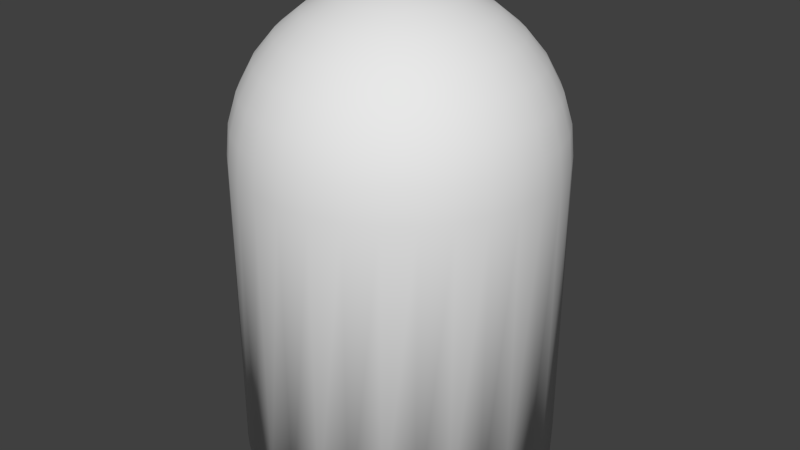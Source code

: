 # Source: models.blend  (saved by Blender 2.76.0; exported with 4.5.12 LTS)
import bpy
from mathutils import Matrix  # noqa: F401  (used for matrix-valued properties, if any)

bpy.ops.wm.read_factory_settings(use_empty=True)
scene = bpy.context.scene
scene.name = 'Scene'

# ---- collections
col_collection_1 = bpy.data.collections.new('Collection 1'); scene.collection.children.link(col_collection_1)
col_collection_2 = bpy.data.collections.new('Collection 2'); scene.collection.children.link(col_collection_2)
col_collection_2.hide_render = True
col_collection_2.hide_viewport = True
col_collection_3 = bpy.data.collections.new('Collection 3'); scene.collection.children.link(col_collection_3)
col_collection_3.hide_render = True
col_collection_3.hide_viewport = True

# ---- materials (node trees are filled in below, after node groups)
mat_ghost = bpy.data.materials.new('ghost')
mat_ghost.alpha_threshold = 0.0
mat_ghost.use_transparent_shadow = False
mat_ghost.roughness = 0.5

# ---- material node trees

# ---- world
world_world = bpy.data.worlds.new('World'); scene.world = world_world
world_world.color = (0.05088, 0.05088, 0.05088)
world_world.use_sun_shadow = False
world_world.sun_shadow_jitter_overblur = 0.0
world_world.cycles.sampling_method = 'MANUAL'
world_world.cycles.sample_map_resolution = 256

# ---- meshes
me_sphere = bpy.data.meshes.new('Sphere')
me_sphere.from_pydata([(-0.1951, 0.0, 2.981), (-0.3827, 0.0, 2.924), (-0.5556, 0.0, 2.831), (-0.7071, 0.0, 2.707), (-0.8315, 0.0, 2.556), (-0.9239, 0.0, 2.383), (-0.9808, 0.0, 2.195), (-1.0, 0.0, 2.0), (-0.1913, 0.03806, 2.981), (-0.3753, 0.07466, 2.924), (-0.5449, 0.1084, 2.831), (-0.6935, 0.1379, 2.707), (-0.8155, 0.1622, 2.556), (-0.9061, 0.1802, 2.383), (-0.9619, 0.1913, 2.195), (-0.9808, 0.1951, 2.0), (-0.1802, 0.07466, 2.981), (-0.3536, 0.1464, 2.924), (-0.5133, 0.2126, 2.831), (-0.6533, 0.2706, 2.707), (-0.7682, 0.3182, 2.556), (-0.8536, 0.3536, 2.383), (-0.9061, 0.3753, 2.195), (-0.9239, 0.3827, 2.0), (-0.1622, 0.1084, 2.981), (-0.3182, 0.2126, 2.924), (-0.4619, 0.3087, 2.831), (-0.5879, 0.3928, 2.707), (-0.6913, 0.4619, 2.556), (-0.7682, 0.5133, 2.383), (-0.8155, 0.5449, 2.195), (-0.8315, 0.5556, 2.0), (-0.1379, 0.1379, 2.981), (-0.2706, 0.2706, 2.924), (-0.3928, 0.3928, 2.831), (-0.5, 0.5, 2.707), (-0.5879, 0.5879, 2.556), (-0.6533, 0.6533, 2.383), (-0.6935, 0.6935, 2.195), (-0.7071, 0.7071, 2.0), (-0.1084, 0.1622, 2.981), (-0.2126, 0.3182, 2.924), (-0.3087, 0.4619, 2.831), (-0.3928, 0.5879, 2.707), (-0.4619, 0.6913, 2.556), (-0.5133, 0.7682, 2.383), (-0.5449, 0.8155, 2.195), (-0.5556, 0.8315, 2.0), (-0.07466, 0.1802, 2.981), (-0.1464, 0.3536, 2.924), (-0.2126, 0.5133, 2.831), (-0.2706, 0.6533, 2.707), (-0.3182, 0.7682, 2.556), (-0.3536, 0.8536, 2.383), (-0.3753, 0.9061, 2.195), (-0.3827, 0.9239, 2.0), (-0.03806, 0.1913, 2.981), (-0.07466, 0.3753, 2.924), (-0.1084, 0.5449, 2.831), (-0.1379, 0.6935, 2.707), (-0.1622, 0.8155, 2.556), (-0.1802, 0.9061, 2.383), (-0.1913, 0.9619, 2.195), (-0.1951, 0.9808, 2.0), (3.266e-07, 0.1951, 2.981), (3.192e-07, 0.3827, 2.924), (3.117e-07, 0.5556, 2.831), (3.192e-07, 0.7071, 2.707), (3.341e-07, 0.8315, 2.556), (2.745e-07, 0.9239, 2.383), (3.937e-07, 0.9808, 2.195), (3.788e-07, 1.0, 2.0), (0.03806, 0.1913, 2.981), (0.07466, 0.3753, 2.924), (0.1084, 0.5449, 2.831), (0.138, 0.6935, 2.707), (0.1622, 0.8155, 2.556), (0.1802, 0.9061, 2.383), (0.1913, 0.9619, 2.195), (0.1951, 0.9808, 2.0), (0.07466, 0.1802, 2.981), (0.1464, 0.3536, 2.924), (0.2126, 0.5133, 2.831), (0.2706, 0.6533, 2.707), (0.3182, 0.7682, 2.556), (0.3536, 0.8536, 2.383), (0.3753, 0.9061, 2.195), (0.3827, 0.9239, 2.0), (0.1084, 0.1622, 2.981), (0.2126, 0.3182, 2.924), (0.3087, 0.4619, 2.831), (0.3928, 0.5879, 2.707), (0.4619, 0.6913, 2.556), (0.5133, 0.7682, 2.383), (0.5449, 0.8155, 2.195), (0.5556, 0.8315, 2.0), (0.138, 0.1379, 2.981), (0.2706, 0.2706, 2.924), (0.3928, 0.3928, 2.831), (0.5, 0.5, 2.707), (0.5879, 0.5879, 2.556), (0.6533, 0.6533, 2.383), (0.6935, 0.6935, 2.195), (0.7071, 0.7071, 2.0), (0.1622, 0.1084, 2.981), (0.3182, 0.2126, 2.924), (0.4619, 0.3087, 2.831), (0.5879, 0.3928, 2.707), (0.6913, 0.4619, 2.556), (0.7682, 0.5133, 2.383), (0.8155, 0.5449, 2.195), (0.8315, 0.5556, 2.0), (0.1802, 0.07466, 2.981), (0.3536, 0.1464, 2.924), (0.5133, 0.2126, 2.831), (0.6533, 0.2706, 2.707), (0.7682, 0.3182, 2.556), (0.8536, 0.3536, 2.383), (0.9061, 0.3753, 2.195), (0.9239, 0.3827, 2.0), (0.1913, 0.03806, 2.981), (0.3753, 0.07466, 2.924), (0.5449, 0.1084, 2.831), (0.6935, 0.1379, 2.707), (0.8155, 0.1622, 2.556), (0.9061, 0.1802, 2.383), (0.9619, 0.1913, 2.195), (0.9808, 0.1951, 2.0), (0.1951, -7.212e-09, 2.981), (0.3827, 4.122e-08, 2.924), (0.5556, 2.632e-08, 2.831), (0.7071, -2.584e-08, 2.707), (0.8315, -8.544e-08, 2.556), (0.9239, 6.357e-08, 2.383), (0.9808, -8.544e-08, 2.195), (1.0, -1.003e-07, 2.0), (0.1913, -0.03806, 2.981), (0.3753, -0.07466, 2.924), (0.5449, -0.1084, 2.831), (0.6935, -0.1379, 2.707), (0.8155, -0.1622, 2.556), (0.9061, -0.1802, 2.383), (0.9619, -0.1913, 2.195), (0.9808, -0.1951, 2.0), (0.1802, -0.07466, 2.981), (0.3536, -0.1464, 2.924), (0.5133, -0.2126, 2.831), (0.6533, -0.2706, 2.707), (0.7682, -0.3182, 2.556), (0.8536, -0.3536, 2.383), (0.9061, -0.3753, 2.195), (0.9239, -0.3827, 2.0), (0.1622, -0.1084, 2.981), (0.3182, -0.2126, 2.924), (0.4619, -0.3087, 2.831), (0.5879, -0.3928, 2.707), (0.6913, -0.4619, 2.556), (0.7682, -0.5133, 2.383), (0.8155, -0.5449, 2.195), (0.8315, -0.5556, 2.0), (0.138, -0.1379, 2.981), (0.2706, -0.2706, 2.924), (0.3928, -0.3928, 2.831), (0.5, -0.5, 2.707), (0.5879, -0.5879, 2.556), (0.6533, -0.6533, 2.383), (0.6935, -0.6935, 2.195), (0.7071, -0.7071, 2.0), (0.1084, -0.1622, 2.981), (0.2126, -0.3182, 2.924), (0.3087, -0.4619, 2.831), (0.3928, -0.5879, 2.707), (0.4619, -0.6913, 2.556), (0.5133, -0.7682, 2.383), (0.5449, -0.8155, 2.195), (0.5556, -0.8315, 2.0), (0.07466, -0.1802, 2.981), (0.1464, -0.3536, 2.924), (0.2126, -0.5133, 2.831), (0.2706, -0.6533, 2.707), (0.3182, -0.7682, 2.556), (0.3536, -0.8536, 2.383), (0.3753, -0.9061, 2.195), (0.3827, -0.9239, 2.0), (0.03806, -0.1913, 2.981), (0.07466, -0.3753, 2.924), (0.1084, -0.5449, 2.831), (0.1379, -0.6935, 2.707), (0.1622, -0.8155, 2.556), (0.1802, -0.9061, 2.383), (0.1913, -0.9619, 2.195), (0.1951, -0.9808, 2.0), (3.117e-07, -0.1951, 2.981), (2.819e-07, -0.3827, 2.924), (2.819e-07, -0.5556, 2.831), (1.851e-07, -0.7071, 2.707), (1.404e-07, -0.8315, 2.556), (3.192e-07, -0.9239, 2.383), (9.567e-08, -0.9808, 2.195), (1.404e-07, -1.0, 2.0), (-0.03806, -0.1913, 2.981), (-0.07466, -0.3753, 2.924), (-0.1084, -0.5449, 2.831), (-0.1379, -0.6935, 2.707), (-0.1622, -0.8155, 2.556), (-0.1802, -0.9061, 2.383), (-0.1913, -0.9619, 2.195), (-0.1951, -0.9808, 2.0), (2.011e-07, -3.01e-07, 3.0), (-0.07466, -0.1802, 2.981), (-0.1464, -0.3536, 2.924), (-0.2126, -0.5133, 2.831), (-0.2706, -0.6533, 2.707), (-0.3182, -0.7682, 2.556), (-0.3536, -0.8536, 2.383), (-0.3753, -0.9061, 2.195), (-0.3827, -0.9239, 2.0), (-0.1084, -0.1622, 2.981), (-0.2126, -0.3182, 2.924), (-0.3087, -0.4619, 2.831), (-0.3928, -0.5879, 2.707), (-0.4619, -0.6913, 2.556), (-0.5133, -0.7682, 2.383), (-0.5449, -0.8155, 2.195), (-0.5556, -0.8315, 2.0), (-0.9808, -0.1951, 0.0701), (-0.9239, -0.3827, 1.192e-07), (-0.8315, -0.5556, 0.0701), (-0.7071, -0.7071, 1.192e-07), (-0.1379, -0.1379, 2.981), (-0.2706, -0.2706, 2.924), (-0.3928, -0.3928, 2.831), (-0.5, -0.5, 2.707), (-0.5879, -0.5879, 2.556), (-0.6533, -0.6533, 2.383), (-0.6935, -0.6935, 2.195), (-0.7071, -0.7071, 2.0), (-0.5556, -0.8315, 0.0701), (-0.3827, -0.9239, 1.192e-07), (-0.1951, -0.9808, 0.0701), (1.404e-07, -1.0, 1.192e-07), (0.1951, -0.9808, 0.0701), (0.3827, -0.9239, 1.192e-07), (0.5556, -0.8315, 0.0701), (-0.1622, -0.1084, 2.981), (-0.3182, -0.2126, 2.924), (-0.4619, -0.3087, 2.831), (-0.5879, -0.3928, 2.707), (-0.6913, -0.4619, 2.556), (-0.7682, -0.5133, 2.383), (-0.8155, -0.5449, 2.195), (-0.8315, -0.5556, 2.0), (0.7071, -0.7071, 1.192e-07), (0.8315, -0.5556, 0.0701), (0.9239, -0.3827, 1.192e-07), (0.9808, -0.1951, 0.0701), (1.0, -1.003e-07, 1.192e-07), (0.9808, 0.1951, 0.0701), (0.9239, 0.3827, 1.192e-07), (-0.1802, -0.07466, 2.981), (-0.3536, -0.1464, 2.924), (-0.5133, -0.2126, 2.831), (-0.6533, -0.2706, 2.707), (-0.7682, -0.3182, 2.556), (-0.8536, -0.3536, 2.383), (-0.9061, -0.3753, 2.195), (-0.9239, -0.3827, 2.0), (0.8315, 0.5556, 0.0701), (0.7071, 0.7071, 1.192e-07), (0.5556, 0.8315, 0.0701), (0.3827, 0.9239, 1.192e-07), (0.1951, 0.9808, 0.0701), (3.788e-07, 1.0, 1.192e-07), (-0.1951, 0.9808, 0.0701), (-0.1913, -0.03806, 2.981), (-0.3753, -0.07466, 2.924), (-0.5449, -0.1084, 2.831), (-0.6935, -0.1379, 2.707), (-0.8155, -0.1622, 2.556), (-0.9061, -0.1802, 2.383), (-0.9619, -0.1913, 2.195), (-0.9808, -0.1951, 2.0), (-0.3827, 0.9239, 1.192e-07), (-0.5556, 0.8315, 0.0701), (-0.7071, 0.7071, 1.192e-07), (-0.8315, 0.5556, 0.0701), (-0.9239, 0.3827, 1.192e-07), (-0.9808, 0.1951, 0.0701), (-1.0, 0.0, 1.192e-07), (-0.6865, -0.1366, 0.0701), (-0.6467, -0.2679, 1.192e-07), (-0.582, -0.3889, 0.0701), (-0.495, -0.495, 1.192e-07), (-0.3889, -0.582, 0.0701), (-0.2679, -0.6467, 1.192e-07), (-0.1366, -0.6865, 0.0701), (1.821e-07, -0.7, 1.192e-07), (0.1366, -0.6865, 0.0701), (0.2679, -0.6467, 1.192e-07), (0.3889, -0.582, 0.0701), (0.495, -0.495, 1.192e-07), (0.582, -0.3889, 0.0701), (0.6467, -0.2679, 1.192e-07), (0.6866, -0.1366, 0.0701), (0.7, -3.951e-08, 1.192e-07), (0.6866, 0.1366, 0.0701), (0.6467, 0.2679, 1.192e-07), (0.582, 0.3889, 0.0701), (0.495, 0.495, 1.192e-07), (0.3889, 0.582, 0.0701), (0.2679, 0.6467, 1.192e-07), (0.1366, 0.6865, 0.0701), (3.49e-07, 0.7, 1.192e-07), (-0.1366, 0.6865, 0.0701), (-0.2679, 0.6467, 1.192e-07), (-0.3889, 0.582, 0.0701), (-0.495, 0.495, 1.192e-07), (-0.582, 0.3889, 0.0701), (-0.6467, 0.2679, 1.192e-07), (-0.6865, 0.1366, 0.0701), (-0.7, 3.073e-08, 1.192e-07), (-0.6865, -0.1366, 1.8), (-0.6467, -0.2679, 1.8), (-0.582, -0.3889, 1.8), (-0.495, -0.495, 1.8), (-0.3889, -0.582, 1.8), (-0.2679, -0.6467, 1.8), (-0.1366, -0.6865, 1.8), (1.821e-07, -0.7, 1.8), (0.1366, -0.6865, 1.8), (0.2679, -0.6467, 1.8), (0.3889, -0.582, 1.8), (0.495, -0.495, 1.8), (0.582, -0.3889, 1.8), (0.6467, -0.2679, 1.8), (0.6866, -0.1366, 1.8), (0.7, -3.951e-08, 1.8), (0.6866, 0.1366, 1.8), (0.6467, 0.2679, 1.8), (0.582, 0.3889, 1.8), (0.495, 0.495, 1.8), (0.3889, 0.582, 1.8), (0.2679, 0.6467, 1.8), (0.1366, 0.6865, 1.8), (3.49e-07, 0.7, 1.8), (-0.1366, 0.6865, 1.8), (-0.2679, 0.6467, 1.8), (-0.3889, 0.582, 1.8), (-0.495, 0.495, 1.8), (-0.582, 0.3889, 1.8), (-0.6467, 0.2679, 1.8), (-0.6865, 0.1366, 1.8), (-0.7, 3.073e-08, 1.8)], [], [(7, 6, 14, 15), (1, 0, 8, 9), (2, 1, 9, 10), (3, 2, 10, 11), (4, 3, 11, 12), (5, 4, 12, 13), (6, 5, 13, 14), (14, 13, 21, 22), (15, 14, 22, 23), (9, 8, 16, 17), (10, 9, 17, 18), (11, 10, 18, 19), (12, 11, 19, 20), (13, 12, 20, 21), (18, 17, 25, 26), (19, 18, 26, 27), (20, 19, 27, 28), (21, 20, 28, 29), (22, 21, 29, 30), (23, 22, 30, 31), (17, 16, 24, 25), (30, 29, 37, 38), (31, 30, 38, 39), (25, 24, 32, 33), (26, 25, 33, 34), (27, 26, 34, 35), (28, 27, 35, 36), (29, 28, 36, 37), (35, 34, 42, 43), (36, 35, 43, 44), (37, 36, 44, 45), (38, 37, 45, 46), (39, 38, 46, 47), (33, 32, 40, 41), (34, 33, 41, 42), (47, 46, 54, 55), (41, 40, 48, 49), (42, 41, 49, 50), (43, 42, 50, 51), (44, 43, 51, 52), (45, 44, 52, 53), (46, 45, 53, 54), (51, 50, 58, 59), (52, 51, 59, 60), (53, 52, 60, 61), (54, 53, 61, 62), (55, 54, 62, 63), (49, 48, 56, 57), (50, 49, 57, 58), (63, 62, 70, 71), (57, 56, 64, 65), (58, 57, 65, 66), (59, 58, 66, 67), (60, 59, 67, 68), (61, 60, 68, 69), (62, 61, 69, 70), (68, 67, 75, 76), (69, 68, 76, 77), (70, 69, 77, 78), (71, 70, 78, 79), (65, 64, 72, 73), (66, 65, 73, 74), (67, 66, 74, 75), (73, 72, 80, 81), (74, 73, 81, 82), (75, 74, 82, 83), (76, 75, 83, 84), (77, 76, 84, 85), (78, 77, 85, 86), (79, 78, 86, 87), (85, 84, 92, 93), (86, 85, 93, 94), (87, 86, 94, 95), (81, 80, 88, 89), (82, 81, 89, 90), (83, 82, 90, 91), (84, 83, 91, 92), (89, 88, 96, 97), (90, 89, 97, 98), (91, 90, 98, 99), (92, 91, 99, 100), (93, 92, 100, 101), (94, 93, 101, 102), (95, 94, 102, 103), (101, 100, 108, 109), (102, 101, 109, 110), (103, 102, 110, 111), (97, 96, 104, 105), (98, 97, 105, 106), (99, 98, 106, 107), (100, 99, 107, 108), (106, 105, 113, 114), (107, 106, 114, 115), (108, 107, 115, 116), (109, 108, 116, 117), (110, 109, 117, 118), (111, 110, 118, 119), (105, 104, 112, 113), (118, 117, 125, 126), (119, 118, 126, 127), (113, 112, 120, 121), (114, 113, 121, 122), (115, 114, 122, 123), (116, 115, 123, 124), (117, 116, 124, 125), (122, 121, 129, 130), (123, 122, 130, 131), (124, 123, 131, 132), (125, 124, 132, 133), (126, 125, 133, 134), (127, 126, 134, 135), (121, 120, 128, 129), (134, 133, 141, 142), (135, 134, 142, 143), (129, 128, 136, 137), (130, 129, 137, 138), (131, 130, 138, 139), (132, 131, 139, 140), (133, 132, 140, 141), (139, 138, 146, 147), (140, 139, 147, 148), (141, 140, 148, 149), (142, 141, 149, 150), (143, 142, 150, 151), (137, 136, 144, 145), (138, 137, 145, 146), (151, 150, 158, 159), (145, 144, 152, 153), (146, 145, 153, 154), (147, 146, 154, 155), (148, 147, 155, 156), (149, 148, 156, 157), (150, 149, 157, 158), (156, 155, 163, 164), (157, 156, 164, 165), (158, 157, 165, 166), (159, 158, 166, 167), (153, 152, 160, 161), (154, 153, 161, 162), (155, 154, 162, 163), (161, 160, 168, 169), (162, 161, 169, 170), (163, 162, 170, 171), (164, 163, 171, 172), (165, 164, 172, 173), (166, 165, 173, 174), (167, 166, 174, 175), (172, 171, 179, 180), (173, 172, 180, 181), (174, 173, 181, 182), (175, 174, 182, 183), (169, 168, 176, 177), (170, 169, 177, 178), (171, 170, 178, 179), (177, 176, 184, 185), (178, 177, 185, 186), (179, 178, 186, 187), (180, 179, 187, 188), (181, 180, 188, 189), (182, 181, 189, 190), (183, 182, 190, 191), (189, 188, 196, 197), (190, 189, 197, 198), (191, 190, 198, 199), (185, 184, 192, 193), (186, 185, 193, 194), (187, 186, 194, 195), (188, 187, 195, 196), (193, 192, 200, 201), (194, 193, 201, 202), (195, 194, 202, 203), (196, 195, 203, 204), (197, 196, 204, 205), (198, 197, 205, 206), (199, 198, 206, 207), (205, 204, 213, 214), (206, 205, 214, 215), (207, 206, 215, 216), (201, 200, 209, 210), (202, 201, 210, 211), (203, 202, 211, 212), (204, 203, 212, 213), (211, 210, 218, 219), (212, 211, 219, 220), (103, 111, 267, 268), (213, 212, 220, 221), (127, 135, 256, 257), (214, 213, 221, 222), (216, 224, 237, 238), (215, 214, 222, 223), (191, 199, 240, 241), (216, 215, 223, 224), (210, 209, 217, 218), (111, 119, 258, 267), (223, 222, 234, 235), (175, 183, 242, 243), (224, 223, 235, 236), (23, 31, 285, 286), (218, 217, 229, 230), (87, 95, 269, 270), (219, 218, 230, 231), (7, 15, 287, 288), (220, 219, 231, 232), (63, 71, 272, 273), (221, 220, 232, 233), (151, 159, 253, 254), (222, 221, 233, 234), (251, 266, 226, 227), (232, 231, 246, 247), (47, 55, 282, 283), (233, 232, 247, 248), (135, 143, 255, 256), (234, 233, 248, 249), (224, 236, 228, 237), (235, 234, 249, 250), (95, 103, 268, 269), (236, 235, 250, 251), (199, 207, 239, 240), (230, 229, 244, 245), (71, 79, 271, 272), (231, 230, 245, 246), (119, 127, 257, 258), (251, 250, 265, 266), (31, 39, 284, 285), (245, 244, 259, 260), (159, 167, 252, 253), (246, 245, 260, 261), (266, 281, 225, 226), (247, 246, 261, 262), (281, 7, 288, 225), (248, 247, 262, 263), (55, 63, 273, 282), (249, 248, 263, 264), (183, 191, 241, 242), (250, 249, 264, 265), (262, 261, 276, 277), (15, 23, 286, 287), (263, 262, 277, 278), (167, 175, 243, 252), (264, 263, 278, 279), (236, 251, 227, 228), (265, 264, 279, 280), (39, 47, 283, 284), (266, 265, 280, 281), (207, 216, 238, 239), (260, 259, 274, 275), (79, 87, 270, 271), (261, 260, 275, 276), (143, 151, 254, 255), (0, 208, 8), (8, 208, 16), (16, 208, 24), (24, 208, 32), (32, 208, 40), (40, 208, 48), (48, 208, 56), (56, 208, 64), (64, 208, 72), (72, 208, 80), (80, 208, 88), (88, 208, 96), (96, 208, 104), (104, 208, 112), (112, 208, 120), (120, 208, 128), (128, 208, 136), (136, 208, 144), (144, 208, 152), (152, 208, 160), (160, 208, 168), (168, 208, 176), (176, 208, 184), (184, 208, 192), (192, 208, 200), (200, 208, 209), (209, 208, 217), (217, 208, 229), (229, 208, 244), (244, 208, 259), (259, 208, 274), (281, 280, 6, 7), (274, 208, 0), (275, 274, 0, 1), (276, 275, 1, 2), (277, 276, 2, 3), (278, 277, 3, 4), (279, 278, 4, 5), (280, 279, 5, 6), (256, 255, 303, 304), (268, 267, 307, 308), (258, 257, 305, 306), (225, 288, 320, 289), (252, 243, 299, 300), (226, 225, 289, 290), (270, 269, 309, 310), (227, 226, 290, 291), (253, 252, 300, 301), (237, 228, 292, 293), (255, 254, 302, 303), (282, 273, 313, 314), (228, 227, 291, 292), (272, 271, 311, 312), (239, 238, 294, 295), (257, 256, 304, 305), (283, 282, 314, 315), (241, 240, 296, 297), (267, 258, 306, 307), (284, 283, 315, 316), (238, 237, 293, 294), (273, 272, 312, 313), (269, 268, 308, 309), (285, 284, 316, 317), (271, 270, 310, 311), (286, 285, 317, 318), (240, 239, 295, 296), (243, 242, 298, 299), (287, 286, 318, 319), (254, 253, 301, 302), (242, 241, 297, 298), (288, 287, 319, 320), (306, 305, 337, 338), (298, 297, 329, 330), (289, 320, 352, 321), (310, 309, 341, 342), (290, 289, 321, 322), (291, 290, 322, 323), (312, 311, 343, 344), (292, 291, 323, 324), (293, 292, 324, 325), (313, 312, 344, 345), (294, 293, 325, 326), (295, 294, 326, 327), (302, 301, 333, 334), (296, 295, 327, 328), (297, 296, 328, 329), (304, 303, 335, 336), (314, 313, 345, 346), (300, 299, 331, 332), (315, 314, 346, 347), (301, 300, 332, 333), (316, 315, 347, 348), (303, 302, 334, 335), (317, 316, 348, 349), (305, 304, 336, 337), (318, 317, 349, 350), (307, 306, 338, 339), (319, 318, 350, 351), (309, 308, 340, 341), (320, 319, 351, 352), (311, 310, 342, 343), (308, 307, 339, 340), (299, 298, 330, 331)])
me_sphere.polygons.foreach_set('use_smooth', [True] * 352)
_uv = me_sphere.uv_layers.new(name='UVMap')
_uv.uv.foreach_set('vector', [0.5992, 0.3229, 0.5967, 0.3328, 0.588, 0.3301, 0.5902, 0.3214, 0.5611, 0.3712, 0.5513, 0.3755, 0.5509, 0.3736, 0.5596, 0.3677, 0.5706, 0.3662, 0.5611, 0.3712, 0.5596, 0.3677, 0.5675, 0.3615, 0.5793, 0.3597, 0.5706, 0.3662, 0.5675, 0.3615, 0.5745, 0.3546, 0.5869, 0.3517, 0.5793, 0.3597, 0.5745, 0.3546, 0.5803, 0.3469, 0.5926, 0.3425, 0.5869, 0.3517, 0.5803, 0.3469, 0.5847, 0.3386, 0.5967, 0.3328, 0.5926, 0.3425, 0.5847, 0.3386, 0.588, 0.3301, 0.588, 0.3301, 0.5847, 0.3386, 0.5776, 0.3355, 0.5802, 0.3278, 0.5902, 0.3214, 0.588, 0.3301, 0.5802, 0.3278, 0.5821, 0.3199, 0.5596, 0.3677, 0.5509, 0.3736, 0.5501, 0.3719, 0.5576, 0.3647, 0.5675, 0.3615, 0.5596, 0.3677, 0.5576, 0.3647, 0.5641, 0.3578, 0.5745, 0.3546, 0.5675, 0.3615, 0.5641, 0.3578, 0.5696, 0.3506, 0.5803, 0.3469, 0.5745, 0.3546, 0.5696, 0.3506, 0.5741, 0.3432, 0.5847, 0.3386, 0.5803, 0.3469, 0.5741, 0.3432, 0.5776, 0.3355, 0.5641, 0.3578, 0.5576, 0.3647, 0.5553, 0.3622, 0.5605, 0.3547, 0.5696, 0.3506, 0.5641, 0.3578, 0.5605, 0.3547, 0.5648, 0.3475, 0.5741, 0.3432, 0.5696, 0.3506, 0.5648, 0.3475, 0.5682, 0.3403, 0.5776, 0.3355, 0.5741, 0.3432, 0.5682, 0.3403, 0.571, 0.3331, 0.5802, 0.3278, 0.5776, 0.3355, 0.571, 0.3331, 0.573, 0.3259, 0.5821, 0.3199, 0.5802, 0.3278, 0.573, 0.3259, 0.5746, 0.3186, 0.5576, 0.3647, 0.5501, 0.3719, 0.549, 0.3704, 0.5553, 0.3622, 0.573, 0.3259, 0.571, 0.3331, 0.5647, 0.3312, 0.5664, 0.3244, 0.5746, 0.3186, 0.573, 0.3259, 0.5664, 0.3244, 0.5676, 0.3175, 0.5553, 0.3622, 0.549, 0.3704, 0.5477, 0.3691, 0.5526, 0.3601, 0.5605, 0.3547, 0.5553, 0.3622, 0.5526, 0.3601, 0.5567, 0.3524, 0.5648, 0.3475, 0.5605, 0.3547, 0.5567, 0.3524, 0.56, 0.3451, 0.5682, 0.3403, 0.5648, 0.3475, 0.56, 0.3451, 0.5626, 0.3381, 0.571, 0.3331, 0.5682, 0.3403, 0.5626, 0.3381, 0.5647, 0.3312, 0.56, 0.3451, 0.5567, 0.3524, 0.5528, 0.3506, 0.5552, 0.3433, 0.5626, 0.3381, 0.56, 0.3451, 0.5552, 0.3433, 0.5572, 0.3364, 0.5647, 0.3312, 0.5626, 0.3381, 0.5572, 0.3364, 0.5587, 0.3297, 0.5664, 0.3244, 0.5647, 0.3312, 0.5587, 0.3297, 0.56, 0.3231, 0.5676, 0.3175, 0.5664, 0.3244, 0.56, 0.3231, 0.561, 0.3165, 0.5526, 0.3601, 0.5477, 0.3691, 0.5462, 0.3681, 0.5499, 0.3586, 0.5567, 0.3524, 0.5526, 0.3601, 0.5499, 0.3586, 0.5528, 0.3506, 0.561, 0.3165, 0.56, 0.3231, 0.5538, 0.3221, 0.5546, 0.3157, 0.5499, 0.3586, 0.5462, 0.3681, 0.5446, 0.3674, 0.5469, 0.3575, 0.5528, 0.3506, 0.5499, 0.3586, 0.5469, 0.3575, 0.5489, 0.3493, 0.5552, 0.3433, 0.5528, 0.3506, 0.5489, 0.3493, 0.5505, 0.342, 0.5572, 0.3364, 0.5552, 0.3433, 0.5505, 0.342, 0.5518, 0.3351, 0.5587, 0.3297, 0.5572, 0.3364, 0.5518, 0.3351, 0.5529, 0.3286, 0.56, 0.3231, 0.5587, 0.3297, 0.5529, 0.3286, 0.5538, 0.3221, 0.5505, 0.342, 0.5489, 0.3493, 0.5449, 0.3485, 0.5458, 0.3412, 0.5518, 0.3351, 0.5505, 0.342, 0.5458, 0.3412, 0.5466, 0.3343, 0.5529, 0.3286, 0.5518, 0.3351, 0.5466, 0.3343, 0.5472, 0.3278, 0.5538, 0.3221, 0.5529, 0.3286, 0.5472, 0.3278, 0.5478, 0.3214, 0.5546, 0.3157, 0.5538, 0.3221, 0.5478, 0.3214, 0.5483, 0.315, 0.5469, 0.3575, 0.5446, 0.3674, 0.5429, 0.3669, 0.5439, 0.3568, 0.5489, 0.3493, 0.5469, 0.3575, 0.5439, 0.3568, 0.5449, 0.3485, 0.5483, 0.315, 0.5478, 0.3214, 0.5418, 0.3209, 0.5421, 0.3145, 0.5439, 0.3568, 0.5429, 0.3669, 0.5411, 0.3667, 0.5409, 0.3565, 0.5449, 0.3485, 0.5439, 0.3568, 0.5409, 0.3565, 0.5409, 0.3482, 0.5458, 0.3412, 0.5449, 0.3485, 0.5409, 0.3482, 0.5411, 0.3408, 0.5466, 0.3343, 0.5458, 0.3412, 0.5411, 0.3408, 0.5413, 0.3339, 0.5472, 0.3278, 0.5466, 0.3343, 0.5413, 0.3339, 0.5415, 0.3273, 0.5478, 0.3214, 0.5472, 0.3278, 0.5415, 0.3273, 0.5418, 0.3209, 0.5413, 0.3339, 0.5411, 0.3408, 0.5363, 0.3408, 0.5359, 0.3338, 0.5415, 0.3273, 0.5413, 0.3339, 0.5359, 0.3338, 0.5357, 0.3272, 0.5418, 0.3209, 0.5415, 0.3273, 0.5357, 0.3272, 0.5357, 0.3207, 0.5421, 0.3145, 0.5418, 0.3209, 0.5357, 0.3207, 0.5358, 0.3142, 0.5409, 0.3565, 0.5411, 0.3667, 0.5393, 0.3668, 0.5378, 0.3566, 0.5409, 0.3482, 0.5409, 0.3565, 0.5378, 0.3566, 0.5369, 0.3483, 0.5411, 0.3408, 0.5409, 0.3482, 0.5369, 0.3483, 0.5363, 0.3408, 0.5378, 0.3566, 0.5393, 0.3668, 0.5376, 0.3673, 0.5348, 0.3572, 0.5369, 0.3483, 0.5378, 0.3566, 0.5348, 0.3572, 0.5329, 0.3488, 0.5363, 0.3408, 0.5369, 0.3483, 0.5329, 0.3488, 0.5315, 0.3413, 0.5359, 0.3338, 0.5363, 0.3408, 0.5315, 0.3413, 0.5305, 0.3342, 0.5357, 0.3272, 0.5359, 0.3338, 0.5305, 0.3342, 0.5299, 0.3274, 0.5357, 0.3207, 0.5357, 0.3272, 0.5299, 0.3274, 0.5295, 0.3207, 0.5358, 0.3142, 0.5357, 0.3207, 0.5295, 0.3207, 0.5293, 0.314, 0.5299, 0.3274, 0.5305, 0.3342, 0.525, 0.335, 0.5238, 0.328, 0.5295, 0.3207, 0.5299, 0.3274, 0.5238, 0.328, 0.523, 0.321, 0.5293, 0.314, 0.5295, 0.3207, 0.523, 0.321, 0.5226, 0.314, 0.5348, 0.3572, 0.5376, 0.3673, 0.5359, 0.368, 0.5318, 0.3582, 0.5329, 0.3488, 0.5348, 0.3572, 0.5318, 0.3582, 0.5288, 0.3499, 0.5315, 0.3413, 0.5329, 0.3488, 0.5288, 0.3499, 0.5266, 0.3423, 0.5305, 0.3342, 0.5315, 0.3413, 0.5266, 0.3423, 0.525, 0.335, 0.5318, 0.3582, 0.5359, 0.368, 0.5344, 0.3689, 0.529, 0.3597, 0.5288, 0.3499, 0.5318, 0.3582, 0.529, 0.3597, 0.5248, 0.3515, 0.5266, 0.3423, 0.5288, 0.3499, 0.5248, 0.3515, 0.5216, 0.3438, 0.525, 0.335, 0.5266, 0.3423, 0.5216, 0.3438, 0.5192, 0.3363, 0.5238, 0.328, 0.525, 0.335, 0.5192, 0.3363, 0.5174, 0.3289, 0.523, 0.321, 0.5238, 0.328, 0.5174, 0.3289, 0.5162, 0.3216, 0.5226, 0.314, 0.523, 0.321, 0.5162, 0.3216, 0.5155, 0.3142, 0.5174, 0.3289, 0.5192, 0.3363, 0.5132, 0.3382, 0.5107, 0.3304, 0.5162, 0.3216, 0.5174, 0.3289, 0.5107, 0.3304, 0.509, 0.3226, 0.5155, 0.3142, 0.5162, 0.3216, 0.509, 0.3226, 0.508, 0.3146, 0.529, 0.3597, 0.5344, 0.3689, 0.5331, 0.3702, 0.5263, 0.3616, 0.5248, 0.3515, 0.529, 0.3597, 0.5263, 0.3616, 0.5208, 0.3538, 0.5216, 0.3438, 0.5248, 0.3515, 0.5208, 0.3538, 0.5165, 0.346, 0.5192, 0.3363, 0.5216, 0.3438, 0.5165, 0.346, 0.5132, 0.3382, 0.5208, 0.3538, 0.5263, 0.3616, 0.5238, 0.364, 0.517, 0.3567, 0.5165, 0.346, 0.5208, 0.3538, 0.517, 0.3567, 0.5113, 0.349, 0.5132, 0.3382, 0.5165, 0.346, 0.5113, 0.349, 0.5068, 0.3408, 0.5107, 0.3304, 0.5132, 0.3382, 0.5068, 0.3408, 0.5035, 0.3324, 0.509, 0.3226, 0.5107, 0.3304, 0.5035, 0.3324, 0.5011, 0.3239, 0.508, 0.3146, 0.509, 0.3226, 0.5011, 0.3239, 0.4998, 0.3152, 0.5263, 0.3616, 0.5331, 0.3702, 0.532, 0.3716, 0.5238, 0.364, 0.5011, 0.3239, 0.5035, 0.3324, 0.4956, 0.3352, 0.4925, 0.3256, 0.4998, 0.3152, 0.5011, 0.3239, 0.4925, 0.3256, 0.4907, 0.3159, 0.5238, 0.364, 0.532, 0.3716, 0.5312, 0.3733, 0.5218, 0.367, 0.517, 0.3567, 0.5238, 0.364, 0.5218, 0.367, 0.5134, 0.3604, 0.5113, 0.349, 0.517, 0.3567, 0.5134, 0.3604, 0.506, 0.3529, 0.5068, 0.3408, 0.5113, 0.349, 0.506, 0.3529, 0.5001, 0.3444, 0.5035, 0.3324, 0.5068, 0.3408, 0.5001, 0.3444, 0.4956, 0.3352, 0.5134, 0.3604, 0.5218, 0.367, 0.5202, 0.3705, 0.5101, 0.3651, 0.506, 0.3529, 0.5134, 0.3604, 0.5101, 0.3651, 0.5008, 0.3581, 0.5001, 0.3444, 0.506, 0.3529, 0.5008, 0.3581, 0.4928, 0.3493, 0.4956, 0.3352, 0.5001, 0.3444, 0.4928, 0.3493, 0.4867, 0.339, 0.4925, 0.3256, 0.4956, 0.3352, 0.4867, 0.339, 0.4827, 0.3279, 0.4907, 0.3159, 0.4925, 0.3256, 0.4827, 0.3279, 0.4805, 0.3167, 0.5218, 0.367, 0.5312, 0.3733, 0.5307, 0.3752, 0.5202, 0.3705, 0.4827, 0.3279, 0.4867, 0.339, 0.4764, 0.3442, 0.4712, 0.3308, 0.4805, 0.3167, 0.4827, 0.3279, 0.4712, 0.3308, 0.4688, 0.3174, 0.5202, 0.3705, 0.5307, 0.3752, 0.5306, 0.3771, 0.5192, 0.3744, 0.5101, 0.3651, 0.5202, 0.3705, 0.5192, 0.3744, 0.5076, 0.3708, 0.5008, 0.3581, 0.5101, 0.3651, 0.5076, 0.3708, 0.4958, 0.365, 0.4928, 0.3493, 0.5008, 0.3581, 0.4958, 0.365, 0.4848, 0.3561, 0.4867, 0.339, 0.4928, 0.3493, 0.4848, 0.3561, 0.4764, 0.3442, 0.4958, 0.365, 0.5076, 0.3708, 0.5061, 0.3776, 0.4916, 0.374, 0.4848, 0.3561, 0.4958, 0.365, 0.4916, 0.374, 0.4761, 0.3661, 0.4764, 0.3442, 0.4848, 0.3561, 0.4761, 0.3661, 0.464, 0.3514, 0.4712, 0.3308, 0.4764, 0.3442, 0.464, 0.3514, 0.4573, 0.3344, 0.4688, 0.3174, 0.4712, 0.3308, 0.4573, 0.3344, 0.4552, 0.3175, 0.5192, 0.3744, 0.5306, 0.3771, 0.5309, 0.3791, 0.5192, 0.3787, 0.5076, 0.3708, 0.5192, 0.3744, 0.5192, 0.3787, 0.5061, 0.3776, 0.4552, 0.3175, 0.4573, 0.3344, 0.439, 0.3386, 0.4392, 0.3161, 0.5192, 0.3787, 0.5309, 0.3791, 0.5317, 0.381, 0.5201, 0.3832, 0.5061, 0.3776, 0.5192, 0.3787, 0.5201, 0.3832, 0.5063, 0.3853, 0.4916, 0.374, 0.5061, 0.3776, 0.5063, 0.3853, 0.4893, 0.3856, 0.4761, 0.3661, 0.4916, 0.374, 0.4893, 0.3856, 0.4664, 0.3816, 0.464, 0.3514, 0.4761, 0.3661, 0.4664, 0.3816, 0.4478, 0.3619, 0.4573, 0.3344, 0.464, 0.3514, 0.4478, 0.3619, 0.439, 0.3386, 0.4664, 0.3816, 0.4893, 0.3856, 0.4915, 0.3995, 0.468, 0.4057, 0.4017, 0.4957, 0.3929, 0.5376, 0.358, 0.5317, 0.3636, 0.4903, 0.4076, 0.4541, 0.4017, 0.4957, 0.3636, 0.4903, 0.3679, 0.4503, 0.4105, 0.4128, 0.4076, 0.4541, 0.3679, 0.4503, 0.3708, 0.4108, 0.5201, 0.3832, 0.5317, 0.381, 0.5329, 0.3828, 0.5222, 0.3877, 0.5063, 0.3853, 0.5201, 0.3832, 0.5222, 0.3877, 0.5089, 0.3936, 0.4893, 0.3856, 0.5063, 0.3853, 0.5089, 0.3936, 0.4915, 0.3995, 0.5222, 0.3877, 0.5329, 0.3828, 0.5344, 0.3844, 0.5254, 0.3917, 0.5089, 0.3936, 0.5222, 0.3877, 0.5254, 0.3917, 0.5139, 0.4014, 0.4915, 0.3995, 0.5089, 0.3936, 0.5139, 0.4014, 0.4987, 0.413, 0.468, 0.4057, 0.4915, 0.3995, 0.4987, 0.413, 0.4784, 0.4275, 0.3636, 0.4903, 0.358, 0.5317, 0.3229, 0.5277, 0.3266, 0.4866, 0.3679, 0.4503, 0.3636, 0.4903, 0.3266, 0.4866, 0.3296, 0.4476, 0.3708, 0.4108, 0.3679, 0.4503, 0.3296, 0.4476, 0.3318, 0.4089, 0.4784, 0.4275, 0.4987, 0.413, 0.5101, 0.4239, 0.4955, 0.4445, 0.3266, 0.4866, 0.3229, 0.5277, 0.2879, 0.5251, 0.2902, 0.4842, 0.3296, 0.4476, 0.3266, 0.4866, 0.2902, 0.4842, 0.2919, 0.4456, 0.3318, 0.4089, 0.3296, 0.4476, 0.2919, 0.4456, 0.2934, 0.4076, 0.5254, 0.3917, 0.5344, 0.3844, 0.5364, 0.3856, 0.5297, 0.395, 0.5139, 0.4014, 0.5254, 0.3917, 0.5297, 0.395, 0.5213, 0.4077, 0.4987, 0.413, 0.5139, 0.4014, 0.5213, 0.4077, 0.5101, 0.4239, 0.5297, 0.395, 0.5364, 0.3856, 0.5385, 0.3864, 0.5348, 0.3971, 0.5213, 0.4077, 0.5297, 0.395, 0.5348, 0.3971, 0.5303, 0.4118, 0.5101, 0.4239, 0.5213, 0.4077, 0.5303, 0.4118, 0.5246, 0.4308, 0.4955, 0.4445, 0.5101, 0.4239, 0.5246, 0.4308, 0.5172, 0.4551, 0.2902, 0.4842, 0.2879, 0.5251, 0.2528, 0.5236, 0.2539, 0.4829, 0.2919, 0.4456, 0.2902, 0.4842, 0.2539, 0.4829, 0.2547, 0.4445, 0.2934, 0.4076, 0.2919, 0.4456, 0.2547, 0.4445, 0.2554, 0.4068, 0.2539, 0.4829, 0.2528, 0.5236, 0.2177, 0.5231, 0.2178, 0.4825, 0.2547, 0.4445, 0.2539, 0.4829, 0.2178, 0.4825, 0.2176, 0.4441, 0.2554, 0.4068, 0.2547, 0.4445, 0.2176, 0.4441, 0.2177, 0.4066, 0.5348, 0.3971, 0.5385, 0.3864, 0.5408, 0.3867, 0.5403, 0.3979, 0.5303, 0.4118, 0.5348, 0.3971, 0.5403, 0.3979, 0.5403, 0.4133, 0.5246, 0.4308, 0.5303, 0.4118, 0.5403, 0.4133, 0.5405, 0.4331, 0.5172, 0.4551, 0.5246, 0.4308, 0.5405, 0.4331, 0.541, 0.4584, 0.5403, 0.3979, 0.5408, 0.3867, 0.5431, 0.3865, 0.5459, 0.3972, 0.5403, 0.4133, 0.5403, 0.3979, 0.5459, 0.3972, 0.5502, 0.4119, 0.5405, 0.4331, 0.5403, 0.4133, 0.5502, 0.4119, 0.5563, 0.4305, 0.541, 0.4584, 0.5405, 0.4331, 0.5563, 0.4305, 0.5646, 0.4542, 0.2178, 0.4825, 0.2177, 0.5231, 0.1827, 0.5233, 0.1817, 0.4829, 0.2176, 0.4441, 0.2178, 0.4825, 0.1817, 0.4829, 0.1807, 0.4446, 0.2177, 0.4066, 0.2176, 0.4441, 0.1807, 0.4446, 0.18, 0.407, 0.1817, 0.4829, 0.1827, 0.5233, 0.1479, 0.5245, 0.1457, 0.4842, 0.1807, 0.4446, 0.1817, 0.4829, 0.1457, 0.4842, 0.1437, 0.4459, 0.18, 0.407, 0.1807, 0.4446, 0.1437, 0.4459, 0.1421, 0.4081, 0.5459, 0.3972, 0.5431, 0.3865, 0.5453, 0.3858, 0.551, 0.3953, 0.5502, 0.4119, 0.5459, 0.3972, 0.551, 0.3953, 0.5591, 0.4078, 0.5563, 0.4305, 0.5502, 0.4119, 0.5591, 0.4078, 0.5703, 0.4234, 0.5646, 0.4542, 0.5563, 0.4305, 0.5703, 0.4234, 0.5854, 0.4429, 0.5591, 0.4078, 0.551, 0.3953, 0.5554, 0.3922, 0.5664, 0.4016, 0.5703, 0.4234, 0.5591, 0.4078, 0.5664, 0.4016, 0.5813, 0.4125, 0.5155, 0.3142, 0.508, 0.3146, 0.5236, 0.2273, 0.5283, 0.2291, 0.5854, 0.4429, 0.5703, 0.4234, 0.5813, 0.4125, 0.6014, 0.4257, 0.4907, 0.3159, 0.4805, 0.3167, 0.5097, 0.2102, 0.5141, 0.2182, 0.1457, 0.4842, 0.1479, 0.5245, 0.1134, 0.5268, 0.1097, 0.4867, 0.1421, 0.4081, 0.104, 0.4098, 0.09774, 0.02755, 0.1368, 0.01306, 0.1437, 0.4459, 0.1457, 0.4842, 0.1097, 0.4867, 0.1064, 0.4481, 0.2554, 0.4068, 0.2177, 0.4066, 0.2154, 0.01238, 0.2547, 0.02618, 0.1421, 0.4081, 0.1437, 0.4459, 0.1064, 0.4481, 0.104, 0.4098, 0.551, 0.3953, 0.5453, 0.3858, 0.5473, 0.3847, 0.5554, 0.3922, 0.508, 0.3146, 0.4998, 0.3152, 0.5193, 0.2214, 0.5236, 0.2273, 0.1064, 0.4481, 0.1097, 0.4867, 0.07343, 0.4906, 0.06867, 0.4513, 0.3318, 0.4089, 0.2934, 0.4076, 0.294, 0.01206, 0.3332, 0.02606, 0.104, 0.4098, 0.1064, 0.4481, 0.06867, 0.4513, 0.06527, 0.4122, 0.5821, 0.3199, 0.5746, 0.3186, 0.5668, 0.2377, 0.5711, 0.2344, 0.5554, 0.3922, 0.5473, 0.3847, 0.5489, 0.3832, 0.5587, 0.3882, 0.5293, 0.314, 0.5226, 0.314, 0.5324, 0.2335, 0.5369, 0.2342, 0.5664, 0.4016, 0.5554, 0.3922, 0.5587, 0.3882, 0.5714, 0.394, 0.5992, 0.3229, 0.5902, 0.3214, 0.5759, 0.2337, 0.5804, 0.2289, 0.5813, 0.4125, 0.5664, 0.4016, 0.5714, 0.394, 0.588, 0.3995, 0.5483, 0.315, 0.5421, 0.3145, 0.5454, 0.2372, 0.5496, 0.2394, 0.6014, 0.4257, 0.5813, 0.4125, 0.588, 0.3995, 0.6106, 0.4044, 0.4552, 0.3175, 0.4392, 0.3161, 0.4924, 0.1816, 0.4991, 0.1925, 0.1097, 0.4867, 0.1134, 0.5268, 0.07923, 0.5305, 0.07343, 0.4906, 0.6345, 0.3245, 0.621, 0.3251, 0.5908, 0.2194, 0.5976, 0.2142, 0.588, 0.3995, 0.5714, 0.394, 0.574, 0.386, 0.5901, 0.3861, 0.561, 0.3165, 0.5546, 0.3157, 0.5538, 0.2383, 0.5581, 0.2395, 0.6106, 0.4044, 0.588, 0.3995, 0.5901, 0.3861, 0.6111, 0.3816, 0.4805, 0.3167, 0.4688, 0.3174, 0.5039, 0.2047, 0.5097, 0.2102, 0.07343, 0.4906, 0.07923, 0.5305, 0.04576, 0.5365, 0.03674, 0.4966, 0.104, 0.4098, 0.06527, 0.4122, 0.05815, 0.01406, 0.09774, 0.02755, 0.06867, 0.4513, 0.07343, 0.4906, 0.03674, 0.4966, 0.02971, 0.4561, 0.5226, 0.314, 0.5155, 0.3142, 0.5283, 0.2291, 0.5324, 0.2335, 0.06527, 0.4122, 0.06867, 0.4513, 0.02971, 0.4561, 0.02552, 0.4152, 0.2177, 0.4066, 0.18, 0.407, 0.1762, 0.02667, 0.2154, 0.01238, 0.5587, 0.3882, 0.5489, 0.3832, 0.5502, 0.3815, 0.5609, 0.3839, 0.5421, 0.3145, 0.5358, 0.3142, 0.5411, 0.2374, 0.5454, 0.2372, 0.5714, 0.394, 0.5587, 0.3882, 0.5609, 0.3839, 0.574, 0.386, 0.4998, 0.3152, 0.4907, 0.3159, 0.5141, 0.2182, 0.5193, 0.2214, 0.6345, 0.3245, 0.6347, 0.3435, 0.6188, 0.3396, 0.621, 0.3251, 0.5746, 0.3186, 0.5676, 0.3175, 0.5623, 0.2374, 0.5668, 0.2377, 0.5609, 0.3839, 0.5502, 0.3815, 0.551, 0.3795, 0.5619, 0.3794, 0.4105, 0.4128, 0.3708, 0.4108, 0.3726, 0.01206, 0.4119, 0.02622, 0.574, 0.386, 0.5609, 0.3839, 0.5619, 0.3794, 0.5743, 0.3784, 0.621, 0.3251, 0.6093, 0.3243, 0.5858, 0.2267, 0.5908, 0.2194, 0.5901, 0.3861, 0.574, 0.386, 0.5743, 0.3784, 0.5879, 0.3749, 0.6093, 0.3243, 0.5992, 0.3229, 0.5804, 0.2289, 0.5858, 0.2267, 0.6111, 0.3816, 0.5901, 0.3861, 0.5879, 0.3749, 0.602, 0.3674, 0.5546, 0.3157, 0.5483, 0.315, 0.5496, 0.2394, 0.5538, 0.2383, 0.6272, 0.3638, 0.6111, 0.3816, 0.602, 0.3674, 0.6127, 0.3544, 0.2934, 0.4076, 0.2554, 0.4068, 0.2547, 0.02618, 0.294, 0.01206, 0.6347, 0.3435, 0.6272, 0.3638, 0.6127, 0.3544, 0.6188, 0.3396, 0.5879, 0.3749, 0.5743, 0.3784, 0.5729, 0.3717, 0.5839, 0.3663, 0.5902, 0.3214, 0.5821, 0.3199, 0.5711, 0.2344, 0.5759, 0.2337, 0.602, 0.3674, 0.5879, 0.3749, 0.5839, 0.3663, 0.594, 0.3582, 0.3708, 0.4108, 0.3318, 0.4089, 0.3332, 0.02606, 0.3726, 0.01206, 0.6127, 0.3544, 0.602, 0.3674, 0.594, 0.3582, 0.6017, 0.3476, 0.06527, 0.4122, 0.02552, 0.4152, 0.01909, 0.02872, 0.05815, 0.01406, 0.6188, 0.3396, 0.6127, 0.3544, 0.6017, 0.3476, 0.6067, 0.3359, 0.5676, 0.3175, 0.561, 0.3165, 0.5581, 0.2395, 0.5623, 0.2374, 0.621, 0.3251, 0.6188, 0.3396, 0.6067, 0.3359, 0.6093, 0.3243, 0.18, 0.407, 0.1421, 0.4081, 0.1368, 0.01306, 0.1762, 0.02667, 0.5619, 0.3794, 0.551, 0.3795, 0.5514, 0.3776, 0.5619, 0.375, 0.5358, 0.3142, 0.5293, 0.314, 0.5369, 0.2342, 0.5411, 0.2374, 0.5743, 0.3784, 0.5619, 0.3794, 0.5619, 0.375, 0.5729, 0.3717, 0.4688, 0.3174, 0.4552, 0.3175, 0.4991, 0.1925, 0.5039, 0.2047, 0.5513, 0.3755, 0.5426, 0.3854, 0.5509, 0.3736, 0.5509, 0.3736, 0.5426, 0.3854, 0.5501, 0.3719, 0.5501, 0.3719, 0.5426, 0.3854, 0.549, 0.3704, 0.549, 0.3704, 0.5426, 0.3854, 0.5477, 0.3691, 0.5477, 0.3691, 0.5426, 0.3854, 0.5462, 0.3681, 0.5462, 0.3681, 0.5426, 0.3854, 0.5446, 0.3674, 0.5446, 0.3674, 0.5426, 0.3854, 0.5429, 0.3669, 0.5429, 0.3669, 0.5426, 0.3854, 0.5411, 0.3667, 0.5411, 0.3667, 0.5426, 0.3854, 0.5393, 0.3668, 0.5393, 0.3668, 0.5426, 0.3854, 0.5376, 0.3673, 0.5376, 0.3673, 0.5426, 0.3854, 0.5359, 0.368, 0.5359, 0.368, 0.5426, 0.3854, 0.5344, 0.3689, 0.5344, 0.3689, 0.5426, 0.3854, 0.5331, 0.3702, 0.5331, 0.3702, 0.5426, 0.3854, 0.532, 0.3716, 0.532, 0.3716, 0.5426, 0.3854, 0.5312, 0.3733, 0.5312, 0.3733, 0.5426, 0.3854, 0.5307, 0.3752, 0.5307, 0.3752, 0.5426, 0.3854, 0.5306, 0.3771, 0.5306, 0.3771, 0.5426, 0.3854, 0.5309, 0.3791, 0.5309, 0.3791, 0.5426, 0.3854, 0.5317, 0.381, 0.5317, 0.381, 0.5426, 0.3854, 0.5329, 0.3828, 0.5329, 0.3828, 0.5426, 0.3854, 0.5344, 0.3844, 0.5344, 0.3844, 0.5426, 0.3854, 0.5364, 0.3856, 0.5364, 0.3856, 0.5426, 0.3854, 0.5385, 0.3864, 0.5385, 0.3864, 0.5426, 0.3854, 0.5408, 0.3867, 0.5408, 0.3867, 0.5426, 0.3854, 0.5431, 0.3865, 0.5431, 0.3865, 0.5426, 0.3854, 0.5453, 0.3858, 0.5453, 0.3858, 0.5426, 0.3854, 0.5473, 0.3847, 0.5473, 0.3847, 0.5426, 0.3854, 0.5489, 0.3832, 0.5489, 0.3832, 0.5426, 0.3854, 0.5502, 0.3815, 0.5502, 0.3815, 0.5426, 0.3854, 0.551, 0.3795, 0.551, 0.3795, 0.5426, 0.3854, 0.5514, 0.3776, 0.6093, 0.3243, 0.6067, 0.3359, 0.5967, 0.3328, 0.5992, 0.3229, 0.5514, 0.3776, 0.5426, 0.3854, 0.5513, 0.3755, 0.5619, 0.375, 0.5514, 0.3776, 0.5513, 0.3755, 0.5611, 0.3712, 0.5729, 0.3717, 0.5619, 0.375, 0.5611, 0.3712, 0.5706, 0.3662, 0.5839, 0.3663, 0.5729, 0.3717, 0.5706, 0.3662, 0.5793, 0.3597, 0.594, 0.3582, 0.5839, 0.3663, 0.5793, 0.3597, 0.5869, 0.3517, 0.6017, 0.3476, 0.594, 0.3582, 0.5869, 0.3517, 0.5926, 0.3425, 0.6067, 0.3359, 0.6017, 0.3476, 0.5926, 0.3425, 0.5967, 0.3328, 0.5097, 0.2102, 0.5039, 0.2047, 0.5183, 0.1987, 0.5199, 0.2047, 0.5283, 0.2291, 0.5236, 0.2273, 0.5296, 0.2193, 0.5327, 0.2228, 0.5193, 0.2214, 0.5141, 0.2182, 0.5232, 0.2104, 0.5259, 0.2152, 0.5858, 0.2267, 0.5804, 0.2289, 0.5746, 0.2226, 0.5771, 0.2187, 0.5024, 0.1546, 0.5227, 0.1478, 0.5311, 0.1728, 0.5226, 0.1766, 0.5908, 0.2194, 0.5858, 0.2267, 0.5771, 0.2187, 0.5799, 0.214, 0.5369, 0.2342, 0.5324, 0.2335, 0.5364, 0.2256, 0.5396, 0.2281, 0.5976, 0.2142, 0.5908, 0.2194, 0.5799, 0.214, 0.5807, 0.2084, 0.4924, 0.1816, 0.5024, 0.1546, 0.5226, 0.1766, 0.5186, 0.1848, 0.5938, 0.1875, 0.5978, 0.2002, 0.5802, 0.2015, 0.5767, 0.1944, 0.5039, 0.2047, 0.4991, 0.1925, 0.5167, 0.1914, 0.5183, 0.1987, 0.5538, 0.2383, 0.5496, 0.2394, 0.5502, 0.2317, 0.5537, 0.2322, 0.5978, 0.2002, 0.5976, 0.2142, 0.5807, 0.2084, 0.5802, 0.2015, 0.5454, 0.2372, 0.5411, 0.2374, 0.5433, 0.2296, 0.5467, 0.2312, 0.5786, 0.167, 0.5872, 0.1765, 0.5724, 0.1871, 0.5658, 0.1813, 0.5141, 0.2182, 0.5097, 0.2102, 0.5199, 0.2047, 0.5232, 0.2104, 0.5581, 0.2395, 0.5538, 0.2383, 0.5537, 0.2322, 0.5572, 0.2317, 0.5558, 0.1522, 0.5684, 0.1588, 0.5584, 0.1757, 0.5497, 0.1729, 0.5236, 0.2273, 0.5193, 0.2214, 0.5259, 0.2152, 0.5296, 0.2193, 0.5623, 0.2374, 0.5581, 0.2395, 0.5572, 0.2317, 0.5608, 0.2313, 0.5872, 0.1765, 0.5938, 0.1875, 0.5767, 0.1944, 0.5724, 0.1871, 0.5496, 0.2394, 0.5454, 0.2372, 0.5467, 0.2312, 0.5502, 0.2317, 0.5324, 0.2335, 0.5283, 0.2291, 0.5327, 0.2228, 0.5364, 0.2256, 0.5668, 0.2377, 0.5623, 0.2374, 0.5608, 0.2313, 0.5642, 0.2298, 0.5411, 0.2374, 0.5369, 0.2342, 0.5396, 0.2281, 0.5433, 0.2296, 0.5711, 0.2344, 0.5668, 0.2377, 0.5642, 0.2298, 0.5679, 0.2282, 0.5684, 0.1588, 0.5786, 0.167, 0.5658, 0.1813, 0.5584, 0.1757, 0.5227, 0.1478, 0.5408, 0.1478, 0.5402, 0.1708, 0.5311, 0.1728, 0.5759, 0.2337, 0.5711, 0.2344, 0.5679, 0.2282, 0.571, 0.2255, 0.4991, 0.1925, 0.4924, 0.1816, 0.5186, 0.1848, 0.5167, 0.1914, 0.5408, 0.1478, 0.5558, 0.1522, 0.5497, 0.1729, 0.5402, 0.1708, 0.5804, 0.2289, 0.5759, 0.2337, 0.571, 0.2255, 0.5746, 0.2226, 0.5259, 0.2152, 0.5232, 0.2104, 0.5453, 0.2084, 0.5455, 0.2093, 0.5402, 0.1708, 0.5497, 0.1729, 0.5496, 0.2041, 0.5486, 0.2041, 0.5771, 0.2187, 0.5746, 0.2226, 0.5539, 0.2104, 0.5541, 0.2096, 0.5396, 0.2281, 0.5364, 0.2256, 0.5469, 0.2115, 0.5475, 0.212, 0.5799, 0.214, 0.5771, 0.2187, 0.5541, 0.2096, 0.5541, 0.2088, 0.5807, 0.2084, 0.5799, 0.214, 0.5541, 0.2088, 0.5539, 0.2079, 0.5467, 0.2312, 0.5433, 0.2296, 0.5482, 0.2125, 0.549, 0.2128, 0.5802, 0.2015, 0.5807, 0.2084, 0.5539, 0.2079, 0.5536, 0.207, 0.5767, 0.1944, 0.5802, 0.2015, 0.5536, 0.207, 0.553, 0.2062, 0.5502, 0.2317, 0.5467, 0.2312, 0.549, 0.2128, 0.5498, 0.2129, 0.5724, 0.1871, 0.5767, 0.1944, 0.553, 0.2062, 0.5523, 0.2054, 0.5658, 0.1813, 0.5724, 0.1871, 0.5523, 0.2054, 0.5515, 0.2048, 0.5167, 0.1914, 0.5186, 0.1848, 0.5462, 0.2052, 0.5457, 0.2059, 0.5584, 0.1757, 0.5658, 0.1813, 0.5515, 0.2048, 0.5506, 0.2044, 0.5497, 0.1729, 0.5584, 0.1757, 0.5506, 0.2044, 0.5496, 0.2041, 0.5199, 0.2047, 0.5183, 0.1987, 0.5454, 0.2067, 0.5452, 0.2075, 0.5537, 0.2322, 0.5502, 0.2317, 0.5498, 0.2129, 0.5505, 0.213, 0.5226, 0.1766, 0.5311, 0.1728, 0.5477, 0.2043, 0.5469, 0.2047, 0.5572, 0.2317, 0.5537, 0.2322, 0.5505, 0.213, 0.5513, 0.2129, 0.5186, 0.1848, 0.5226, 0.1766, 0.5469, 0.2047, 0.5462, 0.2052, 0.5608, 0.2313, 0.5572, 0.2317, 0.5513, 0.2129, 0.552, 0.2126, 0.5183, 0.1987, 0.5167, 0.1914, 0.5457, 0.2059, 0.5454, 0.2067, 0.5642, 0.2298, 0.5608, 0.2313, 0.552, 0.2126, 0.5526, 0.2122, 0.5232, 0.2104, 0.5199, 0.2047, 0.5452, 0.2075, 0.5453, 0.2084, 0.5679, 0.2282, 0.5642, 0.2298, 0.5526, 0.2122, 0.5532, 0.2118, 0.5296, 0.2193, 0.5259, 0.2152, 0.5455, 0.2093, 0.5458, 0.2101, 0.571, 0.2255, 0.5679, 0.2282, 0.5532, 0.2118, 0.5536, 0.2111, 0.5364, 0.2256, 0.5327, 0.2228, 0.5463, 0.2108, 0.5469, 0.2115, 0.5746, 0.2226, 0.571, 0.2255, 0.5536, 0.2111, 0.5539, 0.2104, 0.5433, 0.2296, 0.5396, 0.2281, 0.5475, 0.212, 0.5482, 0.2125, 0.5327, 0.2228, 0.5296, 0.2193, 0.5458, 0.2101, 0.5463, 0.2108, 0.5311, 0.1728, 0.5402, 0.1708, 0.5486, 0.2041, 0.5477, 0.2043])
me_sphere.materials.append(mat_ghost)
me_sphere.use_remesh_preserve_volume = False
me_sphere.use_remesh_preserve_attributes = False
me_sphere.use_mirror_vertex_groups = False
me_sphere.update()
me_sphere_001 = bpy.data.meshes.new('Sphere.001')
me_sphere_001.from_pydata([(0.1951, 2.536e-07, 0.3832), (0.3827, 2.383e-07, 0.4401), (0.5556, 2.135e-07, 0.5326), (0.7071, 1.801e-07, 0.6569), (0.8315, 1.394e-07, 0.8085), (0.9239, 9.29e-08, 0.9813), (0.9808, 4.249e-08, 1.169), (1.0, -9.934e-09, 1.364), (0.1913, 0.03806, 0.3832), (0.3753, 0.07466, 0.4401), (0.5449, 0.1084, 0.5326), (0.6935, 0.1379, 0.6569), (0.8155, 0.1622, 0.8085), (0.9061, 0.1802, 0.9813), (0.9619, 0.1913, 1.169), (0.9808, 0.1951, 1.364), (0.1802, 0.07466, 0.3832), (0.3536, 0.1464, 0.4401), (0.5133, 0.2126, 0.5326), (0.6533, 0.2706, 0.6569), (0.7682, 0.3182, 0.8085), (0.8536, 0.3536, 0.9813), (0.9061, 0.3753, 1.169), (0.9239, 0.3827, 1.364), (0.1622, 0.1084, 0.3832), (0.3182, 0.2126, 0.4401), (0.4619, 0.3087, 0.5326), (0.5879, 0.3928, 0.6569), (0.6913, 0.4619, 0.8085), (0.7682, 0.5133, 0.9813), (0.8155, 0.5449, 1.169), (0.8315, 0.5556, 1.364), (0.1379, 0.138, 0.3832), (0.2706, 0.2706, 0.4401), (0.3928, 0.3928, 0.5326), (0.5, 0.5, 0.6569), (0.5879, 0.5879, 0.8085), (0.6533, 0.6533, 0.9813), (0.6935, 0.6935, 1.169), (0.7071, 0.7071, 1.364), (0.1084, 0.1622, 0.3832), (0.2126, 0.3182, 0.4401), (0.3087, 0.4619, 0.5326), (0.3928, 0.5879, 0.6569), (0.4619, 0.6913, 0.8085), (0.5133, 0.7682, 0.9813), (0.5449, 0.8155, 1.169), (0.5556, 0.8315, 1.364), (0.07466, 0.1802, 0.3832), (0.1464, 0.3536, 0.4401), (0.2126, 0.5133, 0.5326), (0.2706, 0.6533, 0.6569), (0.3182, 0.7682, 0.8085), (0.3536, 0.8536, 0.9813), (0.3753, 0.9061, 1.169), (0.3827, 0.9239, 1.364), (0.03806, 0.1913, 0.3832), (0.07466, 0.3753, 0.4401), (0.1084, 0.5449, 0.5326), (0.1379, 0.6935, 0.6569), (0.1622, 0.8155, 0.8085), (0.1802, 0.9061, 0.9813), (0.1913, 0.9619, 1.169), (0.1951, 0.9808, 1.364), (5.322e-08, 0.1951, 0.3832), (5.57e-08, 0.3827, 0.4401), (5.507e-08, 0.5556, 0.5326), (3.675e-08, 0.7071, 0.6569), (8.597e-09, 0.8315, 0.8085), (5.309e-08, 0.9239, 0.9813), (-8.252e-08, 0.9808, 1.169), (-8.468e-08, 1.0, 1.364), (-0.03806, 0.1913, 0.3832), (-0.07466, 0.3753, 0.4401), (-0.1084, 0.5449, 0.5326), (-0.1379, 0.6935, 0.6569), (-0.1622, 0.8155, 0.8085), (-0.1802, 0.9061, 0.9813), (-0.1913, 0.9619, 1.169), (-0.1951, 0.9808, 1.364), (-0.07466, 0.1802, 0.3832), (-0.1464, 0.3536, 0.4401), (-0.2126, 0.5133, 0.5326), (-0.2706, 0.6533, 0.6569), (-0.3182, 0.7682, 0.8085), (-0.3536, 0.8536, 0.9813), (-0.3753, 0.9061, 1.169), (-0.3827, 0.9239, 1.364), (-0.1084, 0.1622, 0.3832), (-0.2126, 0.3182, 0.4401), (-0.3087, 0.4619, 0.5326), (-0.3928, 0.5879, 0.6569), (-0.4619, 0.6913, 0.8085), (-0.5133, 0.7682, 0.9813), (-0.5449, 0.8155, 1.169), (-0.5556, 0.8315, 1.364), (-0.1379, 0.138, 0.3832), (-0.2706, 0.2706, 0.4401), (-0.3928, 0.3928, 0.5326), (-0.5, 0.5, 0.6569), (-0.5879, 0.5879, 0.8085), (-0.6533, 0.6533, 0.9813), (-0.6935, 0.6935, 1.169), (-0.7071, 0.7071, 1.364), (-0.1622, 0.1084, 0.3832), (-0.3182, 0.2126, 0.4401), (-0.4619, 0.3087, 0.5326), (-0.5879, 0.3928, 0.6569), (-0.6913, 0.4619, 0.8085), (-0.7682, 0.5133, 0.9813), (-0.8155, 0.5449, 1.169), (-0.8315, 0.5556, 1.364), (-0.1802, 0.07466, 0.3832), (-0.3536, 0.1464, 0.4401), (-0.5133, 0.2126, 0.5326), (-0.6533, 0.2706, 0.6569), (-0.7682, 0.3182, 0.8085), (-0.8536, 0.3536, 0.9813), (-0.9061, 0.3753, 1.169), (-0.9239, 0.3827, 1.364), (-0.1913, 0.03806, 0.3832), (-0.3753, 0.07466, 0.4401), (-0.5449, 0.1084, 0.5326), (-0.6935, 0.1379, 0.6569), (-0.8155, 0.1622, 0.8085), (-0.9061, 0.1802, 0.9813), (-0.9619, 0.1913, 1.169), (-0.9808, 0.1951, 1.364), (-0.1951, 2.464e-07, 0.3832), (-0.3827, 2.795e-07, 0.4401), (-0.5556, 2.398e-07, 0.5326), (-0.7071, 1.542e-07, 0.6569), (-0.8315, 5.391e-08, 0.8085), (-0.9239, 1.565e-07, 0.9813), (-0.9808, -4.295e-08, 1.169), (-1.0, -1.103e-07, 1.364), (-0.1913, -0.03806, 0.3832), (-0.3753, -0.07466, 0.4401), (-0.5449, -0.1084, 0.5326), (-0.6935, -0.1379, 0.6569), (-0.8155, -0.1622, 0.8085), (-0.9061, -0.1802, 0.9813), (-0.9619, -0.1913, 1.169), (-0.9808, -0.1951, 1.364), (-0.1802, -0.07466, 0.3832), (-0.3536, -0.1464, 0.4401), (-0.5133, -0.2126, 0.5326), (-0.6533, -0.2706, 0.6569), (-0.7682, -0.3182, 0.8085), (-0.8536, -0.3536, 0.9813), (-0.9061, -0.3753, 1.169), (-0.9239, -0.3827, 1.364), (-0.1622, -0.1084, 0.3832), (-0.3182, -0.2126, 0.4401), (-0.4619, -0.3087, 0.5326), (-0.5879, -0.3928, 0.6569), (-0.6913, -0.4619, 0.8085), (-0.7682, -0.5133, 0.9813), (-0.8155, -0.5449, 1.169), (-0.8315, -0.5556, 1.364), (-0.1379, -0.1379, 0.3832), (-0.2706, -0.2706, 0.4401), (-0.3928, -0.3928, 0.5326), (-0.5, -0.5, 0.6569), (-0.5879, -0.5879, 0.8085), (-0.6533, -0.6533, 0.9813), (-0.6935, -0.6935, 1.169), (-0.7071, -0.7071, 1.364), (-0.1084, -0.1622, 0.3832), (-0.2126, -0.3182, 0.4401), (-0.3087, -0.4619, 0.5326), (-0.3928, -0.5879, 0.6569), (-0.4619, -0.6913, 0.8085), (-0.5133, -0.7682, 0.9813), (-0.5449, -0.8155, 1.169), (-0.5556, -0.8315, 1.364), (-0.07466, -0.1802, 0.3832), (-0.1464, -0.3536, 0.4401), (-0.2126, -0.5133, 0.5326), (-0.2706, -0.6533, 0.6569), (-0.3182, -0.7682, 0.8085), (-0.3536, -0.8536, 0.9813), (-0.3753, -0.9061, 1.169), (-0.3827, -0.9239, 1.364), (-0.03806, -0.1913, 0.3832), (-0.07466, -0.3753, 0.4401), (-0.1084, -0.5449, 0.5326), (-0.1379, -0.6935, 0.6569), (-0.1622, -0.8155, 0.8085), (-0.1802, -0.9061, 0.9813), (-0.1913, -0.9619, 1.169), (-0.1951, -0.9808, 1.364), (6.812e-08, -0.1951, 0.3832), (9.295e-08, -0.3827, 0.4401), (8.487e-08, -0.5556, 0.5326), (1.709e-07, -0.7071, 0.6569), (2.023e-07, -0.8315, 0.8085), (8.384e-09, -0.9239, 0.9813), (2.155e-07, -0.9808, 1.169), (1.537e-07, -1.0, 1.364), (0.03806, -0.1913, 0.3832), (0.07466, -0.3753, 0.4401), (0.1084, -0.5449, 0.5326), (0.1379, -0.6935, 0.6569), (0.1622, -0.8155, 0.8085), (0.1802, -0.9061, 0.9813), (0.1913, -0.9619, 1.169), (0.1951, -0.9808, 1.364), (1.804e-07, -4.225e-08, 0.364), (0.07466, -0.1802, 0.3832), (0.1464, -0.3536, 0.4401), (0.2126, -0.5133, 0.5326), (0.2706, -0.6533, 0.6569), (0.3182, -0.7682, 0.8085), (0.3536, -0.8536, 0.9813), (0.3753, -0.9061, 1.169), (0.3827, -0.9239, 1.364), (0.1084, -0.1622, 0.3832), (0.2126, -0.3182, 0.4401), (0.3087, -0.4619, 0.5326), (0.3928, -0.5879, 0.6569), (0.4619, -0.6913, 0.8085), (0.5133, -0.7682, 0.9813), (0.5449, -0.8155, 1.169), (0.5556, -0.8315, 1.364), (0.9808, -0.1951, 2.712), (0.9239, -0.3827, 2.712), (0.8315, -0.5556, 2.712), (0.7071, -0.7071, 2.712), (0.1379, -0.1379, 0.3832), (0.2706, -0.2706, 0.4401), (0.3928, -0.3928, 0.5326), (0.5, -0.5, 0.6569), (0.5879, -0.5879, 0.8085), (0.6533, -0.6533, 0.9813), (0.6935, -0.6935, 1.169), (0.7071, -0.7071, 1.364), (0.5556, -0.8315, 2.712), (0.3827, -0.9239, 2.712), (0.1951, -0.9808, 2.712), (-1.457e-08, -1.0, 2.712), (-0.1951, -0.9808, 2.712), (-0.3827, -0.9239, 2.712), (-0.5556, -0.8315, 2.712), (0.1622, -0.1084, 0.3832), (0.3182, -0.2126, 0.4401), (0.4619, -0.3087, 0.5326), (0.5879, -0.3928, 0.6569), (0.6913, -0.4619, 0.8085), (0.7682, -0.5133, 0.9813), (0.8155, -0.5449, 1.169), (0.8315, -0.5556, 1.364), (-0.7071, -0.7071, 2.712), (-0.8315, -0.5556, 2.712), (-0.9239, -0.3827, 2.712), (-0.9808, -0.1951, 2.712), (-1.0, -7.562e-07, 2.712), (-0.9808, 0.1951, 2.712), (-0.9239, 0.3827, 2.712), (0.1802, -0.07466, 0.3832), (0.3536, -0.1464, 0.4401), (0.5133, -0.2126, 0.5326), (0.6533, -0.2706, 0.6569), (0.7682, -0.3182, 0.8085), (0.8536, -0.3536, 0.9813), (0.9061, -0.3753, 1.169), (0.9239, -0.3827, 1.364), (-0.8315, 0.5556, 2.712), (-0.7071, 0.7071, 2.712), (-0.5556, 0.8315, 2.712), (-0.3827, 0.9239, 2.712), (-0.1951, 0.9808, 2.712), (-2.53e-07, 1.0, 2.712), (0.1951, 0.9808, 2.712), (0.1913, -0.03806, 0.3832), (0.3753, -0.07466, 0.4401), (0.5449, -0.1084, 0.5326), (0.6935, -0.1379, 0.6569), (0.8155, -0.1622, 0.8085), (0.9061, -0.1802, 0.9813), (0.9619, -0.1913, 1.169), (0.9808, -0.1951, 1.364), (0.3827, 0.9239, 2.712), (0.5556, 0.8315, 2.712), (0.7071, 0.7071, 2.712), (0.8315, 0.5556, 2.712), (0.9239, 0.3827, 2.712), (0.9808, 0.1951, 2.712), (1.0, -6.559e-07, 2.712), (0.6865, -0.1366, 2.712), (0.6467, -0.2679, 2.712), (0.582, -0.3889, 2.712), (0.495, -0.495, 2.712), (0.3889, -0.582, 2.712), (0.2679, -0.6467, 2.712), (0.1366, -0.6866, 2.712), (-5.628e-08, -0.7, 2.712), (-0.1366, -0.6866, 2.712), (-0.2679, -0.6467, 2.712), (-0.3889, -0.582, 2.712), (-0.495, -0.495, 2.712), (-0.582, -0.3889, 2.712), (-0.6467, -0.2679, 2.712), (-0.6865, -0.1366, 2.712), (-0.7, -6.954e-07, 2.712), (-0.6866, 0.1366, 2.712), (-0.6467, 0.2679, 2.712), (-0.582, 0.3889, 2.712), (-0.495, 0.495, 2.712), (-0.3889, 0.582, 2.712), (-0.2679, 0.6467, 2.712), (-0.1366, 0.6865, 2.712), (-2.232e-07, 0.7, 2.712), (0.1366, 0.6865, 2.712), (0.2679, 0.6467, 2.712), (0.3889, 0.582, 2.712), (0.495, 0.495, 2.712), (0.582, 0.3889, 2.712), (0.6467, 0.2679, 2.712), (0.6865, 0.1366, 2.712), (0.7, -6.251e-07, 2.712), (0.6865, -0.1366, 1.564), (0.6467, -0.2679, 1.564), (0.582, -0.3889, 1.564), (0.495, -0.495, 1.564), (0.3889, -0.582, 1.564), (0.2679, -0.6467, 1.564), (0.1366, -0.6865, 1.564), (9.455e-08, -0.7, 1.564), (-0.1366, -0.6865, 1.564), (-0.2679, -0.6467, 1.564), (-0.3889, -0.582, 1.564), (-0.495, -0.495, 1.564), (-0.582, -0.3889, 1.564), (-0.6467, -0.2679, 1.564), (-0.6865, -0.1366, 1.564), (-0.7, -1.032e-07, 1.564), (-0.6865, 0.1366, 1.564), (-0.6467, 0.2679, 1.564), (-0.582, 0.3889, 1.564), (-0.495, 0.495, 1.564), (-0.3889, 0.582, 1.564), (-0.2679, 0.6467, 1.564), (-0.1366, 0.6865, 1.564), (-7.234e-08, 0.7, 1.564), (0.1366, 0.6865, 1.564), (0.2679, 0.6467, 1.564), (0.3889, 0.582, 1.564), (0.495, 0.495, 1.564), (0.582, 0.3889, 1.564), (0.6467, 0.2679, 1.564), (0.6865, 0.1366, 1.564), (0.7, -3.294e-08, 1.564)], [], [(7, 6, 14, 15), (1, 0, 8, 9), (2, 1, 9, 10), (3, 2, 10, 11), (4, 3, 11, 12), (5, 4, 12, 13), (6, 5, 13, 14), (14, 13, 21, 22), (15, 14, 22, 23), (9, 8, 16, 17), (10, 9, 17, 18), (11, 10, 18, 19), (12, 11, 19, 20), (13, 12, 20, 21), (18, 17, 25, 26), (19, 18, 26, 27), (20, 19, 27, 28), (21, 20, 28, 29), (22, 21, 29, 30), (23, 22, 30, 31), (17, 16, 24, 25), (30, 29, 37, 38), (31, 30, 38, 39), (25, 24, 32, 33), (26, 25, 33, 34), (27, 26, 34, 35), (28, 27, 35, 36), (29, 28, 36, 37), (35, 34, 42, 43), (36, 35, 43, 44), (37, 36, 44, 45), (38, 37, 45, 46), (39, 38, 46, 47), (33, 32, 40, 41), (34, 33, 41, 42), (47, 46, 54, 55), (41, 40, 48, 49), (42, 41, 49, 50), (43, 42, 50, 51), (44, 43, 51, 52), (45, 44, 52, 53), (46, 45, 53, 54), (51, 50, 58, 59), (52, 51, 59, 60), (53, 52, 60, 61), (54, 53, 61, 62), (55, 54, 62, 63), (49, 48, 56, 57), (50, 49, 57, 58), (63, 62, 70, 71), (57, 56, 64, 65), (58, 57, 65, 66), (59, 58, 66, 67), (60, 59, 67, 68), (61, 60, 68, 69), (62, 61, 69, 70), (68, 67, 75, 76), (69, 68, 76, 77), (70, 69, 77, 78), (71, 70, 78, 79), (65, 64, 72, 73), (66, 65, 73, 74), (67, 66, 74, 75), (73, 72, 80, 81), (74, 73, 81, 82), (75, 74, 82, 83), (76, 75, 83, 84), (77, 76, 84, 85), (78, 77, 85, 86), (79, 78, 86, 87), (85, 84, 92, 93), (86, 85, 93, 94), (87, 86, 94, 95), (81, 80, 88, 89), (82, 81, 89, 90), (83, 82, 90, 91), (84, 83, 91, 92), (89, 88, 96, 97), (90, 89, 97, 98), (91, 90, 98, 99), (92, 91, 99, 100), (93, 92, 100, 101), (94, 93, 101, 102), (95, 94, 102, 103), (101, 100, 108, 109), (102, 101, 109, 110), (103, 102, 110, 111), (97, 96, 104, 105), (98, 97, 105, 106), (99, 98, 106, 107), (100, 99, 107, 108), (106, 105, 113, 114), (107, 106, 114, 115), (108, 107, 115, 116), (109, 108, 116, 117), (110, 109, 117, 118), (111, 110, 118, 119), (105, 104, 112, 113), (118, 117, 125, 126), (119, 118, 126, 127), (113, 112, 120, 121), (114, 113, 121, 122), (115, 114, 122, 123), (116, 115, 123, 124), (117, 116, 124, 125), (122, 121, 129, 130), (123, 122, 130, 131), (124, 123, 131, 132), (125, 124, 132, 133), (126, 125, 133, 134), (127, 126, 134, 135), (121, 120, 128, 129), (134, 133, 141, 142), (135, 134, 142, 143), (129, 128, 136, 137), (130, 129, 137, 138), (131, 130, 138, 139), (132, 131, 139, 140), (133, 132, 140, 141), (139, 138, 146, 147), (140, 139, 147, 148), (141, 140, 148, 149), (142, 141, 149, 150), (143, 142, 150, 151), (137, 136, 144, 145), (138, 137, 145, 146), (151, 150, 158, 159), (145, 144, 152, 153), (146, 145, 153, 154), (147, 146, 154, 155), (148, 147, 155, 156), (149, 148, 156, 157), (150, 149, 157, 158), (156, 155, 163, 164), (157, 156, 164, 165), (158, 157, 165, 166), (159, 158, 166, 167), (153, 152, 160, 161), (154, 153, 161, 162), (155, 154, 162, 163), (161, 160, 168, 169), (162, 161, 169, 170), (163, 162, 170, 171), (164, 163, 171, 172), (165, 164, 172, 173), (166, 165, 173, 174), (167, 166, 174, 175), (172, 171, 179, 180), (173, 172, 180, 181), (174, 173, 181, 182), (175, 174, 182, 183), (169, 168, 176, 177), (170, 169, 177, 178), (171, 170, 178, 179), (177, 176, 184, 185), (178, 177, 185, 186), (179, 178, 186, 187), (180, 179, 187, 188), (181, 180, 188, 189), (182, 181, 189, 190), (183, 182, 190, 191), (189, 188, 196, 197), (190, 189, 197, 198), (191, 190, 198, 199), (185, 184, 192, 193), (186, 185, 193, 194), (187, 186, 194, 195), (188, 187, 195, 196), (193, 192, 200, 201), (194, 193, 201, 202), (195, 194, 202, 203), (196, 195, 203, 204), (197, 196, 204, 205), (198, 197, 205, 206), (199, 198, 206, 207), (205, 204, 213, 214), (206, 205, 214, 215), (207, 206, 215, 216), (201, 200, 209, 210), (202, 201, 210, 211), (203, 202, 211, 212), (204, 203, 212, 213), (211, 210, 218, 219), (212, 211, 219, 220), (103, 111, 267, 268), (213, 212, 220, 221), (127, 135, 256, 257), (214, 213, 221, 222), (216, 224, 237, 238), (215, 214, 222, 223), (191, 199, 240, 241), (216, 215, 223, 224), (210, 209, 217, 218), (111, 119, 258, 267), (223, 222, 234, 235), (175, 183, 242, 243), (224, 223, 235, 236), (23, 31, 285, 286), (218, 217, 229, 230), (87, 95, 269, 270), (219, 218, 230, 231), (7, 15, 287, 288), (220, 219, 231, 232), (63, 71, 272, 273), (221, 220, 232, 233), (151, 159, 253, 254), (222, 221, 233, 234), (251, 266, 226, 227), (232, 231, 246, 247), (47, 55, 282, 283), (233, 232, 247, 248), (135, 143, 255, 256), (234, 233, 248, 249), (224, 236, 228, 237), (235, 234, 249, 250), (95, 103, 268, 269), (236, 235, 250, 251), (199, 207, 239, 240), (230, 229, 244, 245), (71, 79, 271, 272), (231, 230, 245, 246), (119, 127, 257, 258), (251, 250, 265, 266), (31, 39, 284, 285), (245, 244, 259, 260), (159, 167, 252, 253), (246, 245, 260, 261), (266, 281, 225, 226), (247, 246, 261, 262), (281, 7, 288, 225), (248, 247, 262, 263), (55, 63, 273, 282), (249, 248, 263, 264), (183, 191, 241, 242), (250, 249, 264, 265), (262, 261, 276, 277), (15, 23, 286, 287), (263, 262, 277, 278), (167, 175, 243, 252), (264, 263, 278, 279), (236, 251, 227, 228), (265, 264, 279, 280), (39, 47, 283, 284), (266, 265, 280, 281), (207, 216, 238, 239), (260, 259, 274, 275), (79, 87, 270, 271), (261, 260, 275, 276), (143, 151, 254, 255), (0, 208, 8), (8, 208, 16), (16, 208, 24), (24, 208, 32), (32, 208, 40), (40, 208, 48), (48, 208, 56), (56, 208, 64), (64, 208, 72), (72, 208, 80), (80, 208, 88), (88, 208, 96), (96, 208, 104), (104, 208, 112), (112, 208, 120), (120, 208, 128), (128, 208, 136), (136, 208, 144), (144, 208, 152), (152, 208, 160), (160, 208, 168), (168, 208, 176), (176, 208, 184), (184, 208, 192), (192, 208, 200), (200, 208, 209), (209, 208, 217), (217, 208, 229), (229, 208, 244), (244, 208, 259), (259, 208, 274), (281, 280, 6, 7), (274, 208, 0), (275, 274, 0, 1), (276, 275, 1, 2), (277, 276, 2, 3), (278, 277, 3, 4), (279, 278, 4, 5), (280, 279, 5, 6), (256, 255, 303, 304), (268, 267, 307, 308), (258, 257, 305, 306), (225, 288, 320, 289), (252, 243, 299, 300), (226, 225, 289, 290), (270, 269, 309, 310), (227, 226, 290, 291), (253, 252, 300, 301), (237, 228, 292, 293), (255, 254, 302, 303), (282, 273, 313, 314), (228, 227, 291, 292), (272, 271, 311, 312), (239, 238, 294, 295), (257, 256, 304, 305), (283, 282, 314, 315), (241, 240, 296, 297), (267, 258, 306, 307), (284, 283, 315, 316), (238, 237, 293, 294), (273, 272, 312, 313), (269, 268, 308, 309), (285, 284, 316, 317), (271, 270, 310, 311), (286, 285, 317, 318), (240, 239, 295, 296), (243, 242, 298, 299), (287, 286, 318, 319), (254, 253, 301, 302), (242, 241, 297, 298), (288, 287, 319, 320), (306, 305, 337, 338), (298, 297, 329, 330), (289, 320, 352, 321), (310, 309, 341, 342), (290, 289, 321, 322), (291, 290, 322, 323), (312, 311, 343, 344), (292, 291, 323, 324), (293, 292, 324, 325), (313, 312, 344, 345), (294, 293, 325, 326), (295, 294, 326, 327), (302, 301, 333, 334), (296, 295, 327, 328), (297, 296, 328, 329), (304, 303, 335, 336), (314, 313, 345, 346), (300, 299, 331, 332), (315, 314, 346, 347), (301, 300, 332, 333), (316, 315, 347, 348), (303, 302, 334, 335), (317, 316, 348, 349), (305, 304, 336, 337), (318, 317, 349, 350), (307, 306, 338, 339), (319, 318, 350, 351), (309, 308, 340, 341), (320, 319, 351, 352), (311, 310, 342, 343), (308, 307, 339, 340), (299, 298, 330, 331)])
me_sphere_001.polygons.foreach_set('use_smooth', [True] * 352)
me_sphere_001.use_remesh_preserve_volume = False
me_sphere_001.use_remesh_preserve_attributes = False
me_sphere_001.use_mirror_vertex_groups = False
me_sphere_001.update()
me_sphere_003 = bpy.data.meshes.new('Sphere.003')
me_sphere_003.from_pydata([(0.9808, -0.1951, 2.712), (0.9239, -0.3827, 2.712), (0.8315, -0.5556, 2.712), (0.7071, -0.7071, 2.712), (0.5556, -0.8315, 2.712), (0.3827, -0.9239, 2.712), (0.1951, -0.9808, 2.712), (-1.457e-08, -1.0, 2.712), (-0.1951, -0.9808, 2.712), (-0.3827, -0.9239, 2.712), (-0.5556, -0.8315, 2.712), (-0.7071, -0.7071, 2.712), (-0.8315, -0.5556, 2.712), (-0.9239, -0.3827, 2.712), (-0.9808, -0.1951, 2.712), (-1.0, -7.562e-07, 2.712), (-0.9808, 0.1951, 2.712), (-0.9239, 0.3827, 2.712), (-0.8315, 0.5556, 2.712), (-0.7071, 0.7071, 2.712), (-0.5556, 0.8315, 2.712), (-0.3827, 0.9239, 2.712), (-0.1951, 0.9808, 2.712), (-2.53e-07, 1.0, 2.712), (0.1951, 0.9808, 2.712), (0.3827, 0.9239, 2.712), (0.5556, 0.8315, 2.712), (0.7071, 0.7071, 2.712), (0.8315, 0.5556, 2.712), (0.9239, 0.3827, 2.712), (0.9808, 0.1951, 2.712), (1.0, -6.559e-07, 2.712), (0.9808, -0.1951, 0.01214), (0.9239, -0.3827, 0.01214), (0.8315, -0.5556, 0.01214), (0.7071, -0.7071, 0.01214), (0.5556, -0.8315, 0.01214), (0.3827, -0.9239, 0.01214), (0.1951, -0.9808, 0.01214), (-1.457e-08, -1.0, 0.01214), (-0.1951, -0.9808, 0.01214), (-0.3827, -0.9239, 0.01214), (-0.5556, -0.8315, 0.01214), (-0.7071, -0.7071, 0.01214), (-0.8315, -0.5556, 0.01214), (-0.9239, -0.3827, 0.01214), (-0.9808, -0.1951, 0.01214), (-1.0, -7.562e-07, 0.01214), (-0.9808, 0.1951, 0.01214), (-0.9239, 0.3827, 0.01214), (-0.8315, 0.5556, 0.01214), (-0.7071, 0.7071, 0.01214), (-0.5556, 0.8315, 0.01214), (-0.3827, 0.9239, 0.01214), (-0.1951, 0.9808, 0.01214), (-2.53e-07, 1.0, 0.01214), (0.1951, 0.9808, 0.01214), (0.3827, 0.9239, 0.01214), (0.5556, 0.8315, 0.01214), (0.7071, 0.7071, 0.01214), (0.8315, 0.5556, 0.01214), (0.9239, 0.3827, 0.01214), (0.9808, 0.1951, 0.01214), (1.0, -6.559e-07, 0.01214), (0.1962, -0.03902, 2.712), (0.1848, -0.07654, 2.712), (0.1663, -0.1111, 2.712), (0.1414, -0.1414, 2.712), (0.1111, -0.1663, 2.712), (0.07654, -0.1848, 2.712), (0.03902, -0.1962, 2.712), (-1.46e-07, -0.2, 2.712), (-0.03902, -0.1962, 2.712), (-0.07654, -0.1848, 2.712), (-0.1111, -0.1663, 2.712), (-0.1414, -0.1414, 2.712), (-0.1663, -0.1111, 2.712), (-0.1848, -0.07654, 2.712), (-0.1962, -0.03902, 2.712), (-0.2, -5.491e-07, 2.712), (-0.1962, 0.03902, 2.712), (-0.1848, 0.07654, 2.712), (-0.1663, 0.1111, 2.712), (-0.1414, 0.1414, 2.712), (-0.1111, 0.1663, 2.712), (-0.07654, 0.1848, 2.712), (-0.03902, 0.1962, 2.712), (-1.936e-07, 0.2, 2.712), (0.03902, 0.1962, 2.712), (0.07654, 0.1848, 2.712), (0.1111, 0.1663, 2.712), (0.1414, 0.1414, 2.712), (0.1663, 0.1111, 2.712), (0.1848, 0.07654, 2.712), (0.1962, 0.03902, 2.712), (0.2, -5.29e-07, 2.712), (0.1962, -0.03902, 0.01214), (0.1848, -0.07654, 0.01214), (0.1663, -0.1111, 0.01214), (0.1414, -0.1414, 0.01214), (0.1111, -0.1663, 0.01214), (0.07654, -0.1848, 0.01214), (0.03902, -0.1962, 0.01214), (-1.46e-07, -0.2, 0.01214), (-0.03902, -0.1962, 0.01214), (-0.07654, -0.1848, 0.01214), (-0.1111, -0.1663, 0.01214), (-0.1414, -0.1414, 0.01214), (-0.1663, -0.1111, 0.01214), (-0.1848, -0.07654, 0.01214), (-0.1962, -0.03902, 0.01214), (-0.2, -5.491e-07, 0.01214), (-0.1962, 0.03902, 0.01214), (-0.1848, 0.07654, 0.01214), (-0.1663, 0.1111, 0.01214), (-0.1414, 0.1414, 0.01214), (-0.1111, 0.1663, 0.01214), (-0.07654, 0.1848, 0.01214), (-0.03902, 0.1962, 0.01214), (-1.936e-07, 0.2, 0.01214), (0.03902, 0.1962, 0.01214), (0.07654, 0.1848, 0.01214), (0.1111, 0.1663, 0.01214), (0.1414, 0.1414, 0.01214), (0.1663, 0.1111, 0.01214), (0.1848, 0.07654, 0.01214), (0.1962, 0.03902, 0.01214), (0.2, -5.29e-07, 0.01214)], [], [(23, 24, 56, 55), (4, 5, 37, 36), (5, 6, 38, 37), (12, 13, 45, 44), (6, 7, 39, 38), (7, 8, 40, 39), (14, 15, 47, 46), (24, 25, 57, 56), (11, 43, 42, 10), (25, 26, 58, 57), (11, 12, 44, 43), (26, 27, 59, 58), (13, 14, 46, 45), (27, 28, 60, 59), (15, 16, 48, 47), (28, 29, 61, 60), (17, 18, 50, 49), (29, 30, 62, 61), (19, 20, 52, 51), (30, 31, 63, 62), (22, 54, 53, 21), (18, 19, 51, 50), (9, 10, 42, 41), (16, 17, 49, 48), (9, 41, 40, 8), (31, 0, 32, 63), (20, 21, 53, 52), (0, 1, 33, 32), (1, 2, 34, 33), (22, 23, 55, 54), (2, 3, 35, 34), (3, 4, 36, 35), (2, 1, 65, 66), (23, 22, 86, 87), (3, 2, 66, 67), (4, 3, 67, 68), (24, 23, 87, 88), (5, 4, 68, 69), (6, 5, 69, 70), (13, 12, 76, 77), (7, 6, 70, 71), (8, 7, 71, 72), (15, 14, 78, 79), (25, 24, 88, 89), (11, 10, 74, 75), (26, 25, 89, 90), (12, 11, 75, 76), (27, 26, 90, 91), (14, 13, 77, 78), (28, 27, 91, 92), (16, 15, 79, 80), (29, 28, 92, 93), (18, 17, 81, 82), (30, 29, 93, 94), (20, 19, 83, 84), (31, 30, 94, 95), (22, 21, 85, 86), (19, 18, 82, 83), (10, 9, 73, 74), (17, 16, 80, 81), (9, 8, 72, 73), (0, 31, 95, 64), (21, 20, 84, 85), (1, 0, 64, 65), (95, 94, 93, 92, 91, 90, 89, 88, 87, 86, 85, 84, 83, 82, 81, 80, 79, 78, 77, 76, 75, 74, 73, 72, 71, 70, 69, 68, 67, 66, 65, 64), (60, 61, 125, 124), (49, 50, 114, 113), (61, 62, 126, 125), (51, 52, 116, 115), (62, 63, 127, 126), (53, 54, 118, 117), (50, 51, 115, 114), (41, 42, 106, 105), (48, 49, 113, 112), (40, 41, 105, 104), (63, 32, 96, 127), (52, 53, 117, 116), (32, 33, 97, 96), (33, 34, 98, 97), (54, 55, 119, 118), (34, 35, 99, 98), (35, 36, 100, 99), (55, 56, 120, 119), (36, 37, 101, 100), (37, 38, 102, 101), (44, 45, 109, 108), (38, 39, 103, 102), (39, 40, 104, 103), (46, 47, 111, 110), (56, 57, 121, 120), (42, 43, 107, 106), (57, 58, 122, 121), (43, 44, 108, 107), (58, 59, 123, 122), (45, 46, 110, 109), (59, 60, 124, 123), (47, 48, 112, 111), (127, 96, 97, 98, 99, 100, 101, 102, 103, 104, 105, 106, 107, 108, 109, 110, 111, 112, 113, 114, 115, 116, 117, 118, 119, 120, 121, 122, 123, 124, 125, 126)])
me_sphere_003.polygons.foreach_set('use_smooth', [True] * 98)
me_sphere_003.use_remesh_preserve_volume = False
me_sphere_003.use_remesh_preserve_attributes = False
me_sphere_003.use_mirror_vertex_groups = False
me_sphere_003.update()

# ---- objects
ob_ghost = bpy.data.objects.new('ghost', me_sphere)
ob_cup = bpy.data.objects.new('cup', me_sphere_001)
ob_cylandar = bpy.data.objects.new('cylandar', me_sphere_003)

# ---- transforms, parenting, visibility, modifiers, constraints
ob_ghost.location = (0.0, 0.0, 0.0)
ob_ghost.lineart.crease_threshold = 0.0
ob_cup.location = (0.0, 0.0, 0.0)
ob_cup.lineart.crease_threshold = 0.0
ob_cylandar.location = (0.0, 0.0, 0.0)
ob_cylandar.lineart.crease_threshold = 0.0

# ---- collection membership
col_collection_1.objects.link(ob_ghost)
col_collection_2.objects.link(ob_cup)
col_collection_3.objects.link(ob_cylandar)

# ---- scene / render settings (as saved in the file)
scene.frame_start = 1; scene.frame_end = 250; scene.frame_set(1)
scene.render.engine = 'BLENDER_EEVEE_NEXT'
scene.render.resolution_percentage = 50
scene.render.dither_intensity = 0.0
scene.cycles.use_denoising = False
scene.cycles.samples = 10
scene.cycles.sampling_pattern = 'TABULATED_SOBOL'
scene.cycles.light_sampling_threshold = 0.0
scene.cycles.use_adaptive_sampling = False
scene.cycles.use_light_tree = False
scene.cycles.blur_glossy = 0.0
scene.cycles.pixel_filter_type = 'GAUSSIAN'
scene.cycles.sample_clamp_indirect = 0.0
scene.view_settings.view_transform = 'Standard'
bpy.context.view_layer.update()

# ---- added for rendering (the .blend has no active camera and no usable light): camera, sun
cam_auto = bpy.data.cameras.new('AutoCamera')
cam_auto.lens = 50.0
cam_auto.sensor_width = 36.0
cam_auto.clip_end = 1000.0
ob_auto_camera = bpy.data.objects.new('AutoCamera', cam_auto)
scene.collection.objects.link(ob_auto_camera)
ob_auto_camera.location = (3.8148, -4.57776, 4.55184)
ob_auto_camera.rotation_euler = (1.09748, -7.21219e-08, 0.694738)
scene.camera = ob_auto_camera
light_auto_sun = bpy.data.lights.new('AutoSun', 'SUN')
light_auto_sun.energy = 3.0
light_auto_sun.angle = 0.0523599
ob_auto_sun = bpy.data.objects.new('AutoSun', light_auto_sun)
scene.collection.objects.link(ob_auto_sun)
ob_auto_sun.rotation_euler = (0.872665, 0.174533, 0.523599)
bpy.context.view_layer.update()
